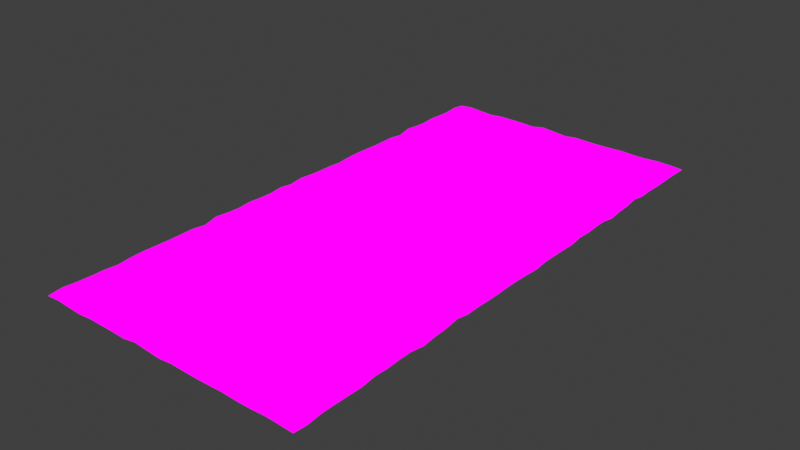# Source: intro_chunk_land.blend  (saved by Blender 4.0.36; exported with 4.5.12 LTS)
import bpy
from mathutils import Matrix  # noqa: F401  (used for matrix-valued properties, if any)

bpy.ops.wm.read_factory_settings(use_empty=True)
scene = bpy.context.scene
scene.name = 'Scene'

# ---- images (referenced by path relative to the original .blend; pixels are not part of the script)
import os
ASSET_DIR = os.environ.get("B2B_ASSET_DIR", "")  # directory of the original .blend (textures are referenced by path, not embedded)
HERE = os.path.dirname(os.path.abspath(__file__))  # packed textures are extracted next to this script under _unpacked/

def load_image(name, relpath, width, height, colorspace="sRGB"):
    """Load a texture the original file referenced (path relative to the .blend, or extracted next to this script)."""
    p = next((c for c in (os.path.join(HERE, relpath), os.path.join(ASSET_DIR, relpath)) if relpath and os.path.exists(c)), "")
    if p:
        img = bpy.data.images.load(p, check_existing=True)
        img.name = name
    else:  # same state as the original file: an image datablock whose file is absent (Cycles renders it pink)
        img = bpy.data.images.new(name, width, height)
        img.source = "FILE"
        img.filepath = "//" + (relpath or name)
    img.colorspace_settings.name = colorspace
    return img
img_end_tex_png = load_image('end_tex.png', 'end_tex.png', 1024, 1024, 'sRGB')

# ---- materials (node trees are filled in below, after node groups)
mat_tex = bpy.data.materials.new('tex')
mat_tex.use_transparent_shadow = False

# ---- material node trees
mat_tex.use_nodes = True; mat_tex.node_tree.nodes.clear()
_N = mat_tex.node_tree.nodes; _L = mat_tex.node_tree.links
n0 = _N.new('ShaderNodeOutputMaterial'); n0.name = 'Material Output'; n0.location = (300, 300)
n1 = _N.new('ShaderNodeEmission'); n1.name = 'Emission'; n1.location = (10, 300)
n2 = _N.new('ShaderNodeTexImage'); n2.name = 'Image Texture'; n2.location = (-280, 280)
n2.image = img_end_tex_png
n2.interpolation = 'Closest'
_L.new(n1.outputs[0], n0.inputs[0])
_L.new(n2.outputs[0], n1.inputs[0])
n0.is_active_output = True

# ---- world
world_world = bpy.data.worlds.new('World'); scene.world = world_world
world_world.use_nodes = True; world_world.node_tree.nodes.clear()
_N = world_world.node_tree.nodes; _L = world_world.node_tree.links
n0 = _N.new('ShaderNodeOutputWorld'); n0.name = 'World Output'; n0.location = (300, 300)
n1 = _N.new('ShaderNodeBackground'); n1.name = 'Background'; n1.location = (10, 300)
n1.inputs[0].default_value = (0.05088, 0.05088, 0.05088, 1.0)
_L.new(n1.outputs[0], n0.inputs[0])
n0.is_active_output = True
world_world.color = (0.05088, 0.05088, 0.05088)
world_world.use_sun_shadow = False
world_world.sun_shadow_jitter_overblur = 0.0

# ---- meshes
me_plane_001 = bpy.data.meshes.new('Plane.001')
me_plane_001.from_pydata([(-10.0, -9.0, 0.1013), (-10.0, -8.0, 0.02815), (-10.0, -7.0, -0.007763), (-10.0, -6.0, -0.01123), (-10.0, -5.0, -0.08044), (-10.0, -4.0, 0.008856), (-10.0, -3.0, 0.03976), (-10.0, -2.0, 0.01968), (-10.0, -1.0, -0.002913), (-10.0, 0.0, 0.001099), (-10.0, 1.0, 0.01297), (-10.0, 2.0, -0.1151), (-10.0, 3.0, 0.1242), (-10.0, 4.0, 0.03384), (-10.0, 5.0, -0.007158), (-10.0, 6.0, 0.07325), (-10.0, 7.0, 0.02141), (-10.0, 8.0, 0.0001111), (-10.0, 9.0, 0.09888), (-9.0, -9.0, 0.04912), (-9.0, -8.0, 0.01239), (-9.0, -7.0, -0.02304), (-9.0, -6.0, -0.01025), (-9.0, -5.0, 0.02033), (-9.0, -4.0, -0.03917), (-9.0, -3.0, -0.07493), (-9.0, -2.0, -0.03148), (-9.0, -1.0, 0.007197), (-9.0, 0.0, -0.07947), (-9.0, 1.0, 0.02154), (-9.0, 2.0, -0.03364), (-9.0, 3.0, -0.007858), (-9.0, 4.0, 0.07523), (-9.0, 5.0, -0.07468), (-9.0, 6.0, -0.05519), (-9.0, 7.0, 0.02632), (-9.0, 8.0, -0.1018), (-9.0, 9.0, -0.01663), (-9.0, 10.0, 0.05557), (-8.0, -9.0, 0.05703), (-8.0, -8.0, 0.007946), (-8.0, -7.0, 0.01069), (-8.0, -6.0, -0.01084), (-8.0, -5.0, -0.01652), (-8.0, -4.0, 0.01096), (-8.0, -3.0, 0.03763), (-8.0, -2.0, 0.01705), (-8.0, -1.0, -0.03409), (-8.0, 0.0, 0.06475), (-8.0, 1.0, 0.02161), (-8.0, 2.0, 0.1354), (-8.0, 3.0, -0.01379), (-8.0, 4.0, 0.0195), (-8.0, 5.0, 0.03705), (-8.0, 6.0, -0.03021), (-8.0, 7.0, 0.06811), (-8.0, 8.0, 0.03787), (-8.0, 9.0, 0.02186), (-8.0, 10.0, -0.01727), (-7.0, -9.0, -0.01061), (-7.0, -8.0, -0.06681), (-7.0, -7.0, -0.03721), (-7.0, -6.0, 0.04354), (-7.0, -5.0, 0.01199), (-7.0, -4.0, 0.05551), (-7.0, -3.0, 0.1018), (-7.0, -2.0, 0.01717), (-7.0, -1.0, -0.02824), (-7.0, 0.0, 0.008925), (-7.0, 1.0, 0.03854), (-7.0, 2.0, -0.03715), (-7.0, 3.0, 0.0006095), (-7.0, 4.0, 0.04757), (-7.0, 5.0, -0.02103), (-7.0, 6.0, 0.004654), (-7.0, 7.0, -0.04551), (-7.0, 8.0, -0.003661), (-7.0, 9.0, -0.1151), (-6.0, -9.0, 0.18), (-6.0, -8.0, -0.1703), (-6.0, -7.0, -0.0243), (-6.0, -6.0, 0.06808), (-6.0, -5.0, 0.07305), (-6.0, -4.0, 0.04304), (-6.0, -3.0, 0.0198), (-6.0, -2.0, 0.005439), (-6.0, -1.0, 0.06928), (-6.0, 0.0, 0.02373), (-6.0, 1.0, 0.09373), (-6.0, 2.0, -0.04762), (-6.0, 3.0, -0.0797), (-6.0, 4.0, 0.03119), (-6.0, 5.0, -0.0235), (-6.0, 6.0, 0.02509), (-6.0, 7.0, 0.08472), (-6.0, 8.0, -0.0481), (-6.0, 9.0, 0.02562), (-5.0, -9.0, 0.1187), (-5.0, -8.0, -0.1109), (-5.0, -7.0, -0.002593), (-5.0, -6.0, 0.05551), (-5.0, -5.0, -0.06288), (-5.0, -4.0, -0.1188), (-5.0, -3.0, -0.03853), (-5.0, -2.0, 0.005664), (-5.0, -1.0, 0.01997), (-5.0, 0.0, -0.001533), (-5.0, 1.0, -0.1537), (-5.0, 2.0, -0.03988), (-5.0, 3.0, -0.01691), (-5.0, 4.0, 0.03834), (-5.0, 5.0, 0.01715), (-5.0, 6.0, -0.06996), (-5.0, 7.0, -0.1029), (-5.0, 8.0, -0.02662), (-5.0, 9.0, 0.06477), (-4.0, -9.0, -0.01432), (-4.0, -8.0, -0.04946), (-4.0, -7.0, 0.03058), (-4.0, -6.0, -0.04215), (-4.0, -5.0, -0.02087), (-4.0, -4.0, 0.08799), (-4.0, -3.0, 0.007669), (-4.0, -2.0, 0.1382), (-4.0, -1.0, 0.08754), (-4.0, 0.0, -0.03236), (-4.0, 1.0, 0.005621), (-4.0, 2.0, -0.02748), (-4.0, 3.0, -0.01281), (-4.0, 4.0, -0.03468), (-4.0, 5.0, -0.09557), (-4.0, 6.0, 0.07156), (-4.0, 7.0, 0.02315), (-4.0, 8.0, 0.07614), (-4.0, 9.0, 0.003513), (-4.0, 10.0, -0.01395), (-3.0, -9.0, -0.01013), (-3.0, -8.0, -0.09125), (-3.0, -7.0, 0.03523), (-3.0, -6.0, 0.01521), (-3.0, -5.0, 0.03406), (-3.0, -4.0, -0.02835), (-3.0, -3.0, -0.03967), (-3.0, -2.0, -0.004676), (-3.0, -1.0, -0.016), (-3.0, 0.0, 0.03375), (-3.0, 1.0, -0.02172), (-3.0, 2.0, -0.02516), (-3.0, 3.0, -0.08799), (-3.0, 4.0, 0.01807), (-3.0, 5.0, -0.006775), (-3.0, 6.0, 0.008626), (-3.0, 7.0, 0.0004327), (-3.0, 8.0, 0.1023), (-3.0, 9.0, 0.04474), (-2.0, -9.0, 0.006997), (-2.0, -8.0, -0.1004), (-2.0, -7.0, -0.001384), (-2.0, -6.0, 0.0232), (-2.0, -5.0, 0.04817), (-2.0, -4.0, 0.06402), (-2.0, -3.0, -0.01221), (-2.0, -2.0, -0.02658), (-2.0, -1.0, -0.00241), (-2.0, 0.0, -0.1235), (-2.0, 1.0, 0.03721), (-2.0, 2.0, 0.0306), (-2.0, 3.0, -0.05161), (-2.0, 4.0, -0.03424), (-2.0, 5.0, 0.07603), (-2.0, 6.0, -0.0531), (-2.0, 7.0, -0.01157), (-2.0, 8.0, 0.05052), (-2.0, 9.0, -0.0524), (-1.0, -9.0, 0.05511), (-1.0, -8.0, 0.04662), (-1.0, -7.0, -0.06952), (-1.0, -6.0, -0.08776), (-1.0, -5.0, 0.1877), (-1.0, -4.0, -0.03569), (-1.0, -3.0, -0.04441), (-1.0, -2.0, 0.03431), (-1.0, -1.0, 0.0001185), (-1.0, 0.0, 0.225), (-1.0, 1.0, 0.02069), (-1.0, 2.0, 0.06883), (-1.0, 3.0, 0.05405), (-1.0, 4.0, -0.0632), (-1.0, 5.0, -0.01611), (-1.0, 6.0, 0.079), (-1.0, 7.0, 0.05311), (-1.0, 8.0, -0.1619), (-1.0, 9.0, -0.04164), (0.0, -9.0, 0.01406), (0.0, -8.0, -0.01636), (0.0, -7.0, -0.06535), (0.0, -6.0, 0.01433), (0.0, -5.0, 0.07891), (0.0, -4.0, 0.001202), (0.0, -3.0, 0.01038), (0.0, -2.0, 0.05666), (0.0, -1.0, -0.0794), (0.0, 0.0, -0.01813), (0.0, 1.0, 0.03769), (0.0, 2.0, 0.005101), (0.0, 3.0, 0.02625), (0.0, 4.0, 0.04884), (0.0, 5.0, -0.1226), (0.0, 6.0, 0.1174), (0.0, 7.0, -0.07506), (0.0, 8.0, -0.05634), (0.0, 9.0, 0.01676), (1.0, -9.0, -0.035), (1.0, -8.0, 0.044), (1.0, -7.0, 0.05783), (1.0, -6.0, 0.03127), (1.0, -5.0, 0.01339), (1.0, -4.0, -0.06965), (1.0, -3.0, -0.0319), (1.0, -2.0, 0.03936), (1.0, -1.0, 0.02917), (1.0, 0.0, 0.03399), (1.0, 1.0, -0.04578), (1.0, 2.0, -0.07147), (1.0, 3.0, 0.003277), (1.0, 4.0, -0.02106), (1.0, 5.0, 0.03611), (1.0, 6.0, 0.01892), (1.0, 7.0, 0.08632), (1.0, 8.0, -0.03436), (1.0, 9.0, -0.05893), (2.0, -9.0, -0.114), (2.0, -8.0, 0.02107), (2.0, -7.0, -0.01559), (2.0, -6.0, -0.129), (2.0, -5.0, -0.003086), (2.0, -4.0, 0.04583), (2.0, -3.0, 0.01892), (2.0, -2.0, -0.04487), (2.0, -1.0, 0.06035), (2.0, 0.0, -0.02518), (2.0, 1.0, 0.1007), (2.0, 2.0, -0.04213), (2.0, 3.0, 0.04254), (2.0, 4.0, 0.011), (2.0, 5.0, 0.02103), (2.0, 6.0, 0.05027), (2.0, 7.0, -0.003769), (2.0, 8.0, 0.1082), (2.0, 9.0, 0.04247), (3.0, -9.0, 0.04047), (3.0, -8.0, -0.01589), (3.0, -7.0, -0.009169), (3.0, -6.0, -0.0383), (3.0, -5.0, 0.01744), (3.0, -4.0, 0.09216), (3.0, -3.0, -0.09846), (3.0, -2.0, -0.08306), (3.0, -1.0, -0.1193), (3.0, 0.0, 0.04414), (3.0, 1.0, -0.04761), (3.0, 2.0, -0.04352), (3.0, 3.0, -0.01582), (3.0, 4.0, 0.1103), (3.0, 5.0, 0.004277), (3.0, 6.0, -0.03343), (3.0, 7.0, -0.02677), (3.0, 8.0, 0.04007), (3.0, 9.0, 0.03088), (3.0, 10.0, -0.01822), (4.0, -9.0, 0.08954), (4.0, -8.0, -0.1753), (4.0, -7.0, -0.003739), (4.0, -6.0, 0.06897), (4.0, -5.0, 0.02685), (4.0, -4.0, 0.131), (4.0, -3.0, 0.03746), (4.0, -2.0, 0.01666), (4.0, -1.0, 0.03124), (4.0, 0.0, 0.009514), (4.0, 1.0, 0.02143), (4.0, 2.0, -0.02023), (4.0, 3.0, -0.08433), (4.0, 4.0, 0.1155), (4.0, 5.0, -0.06549), (4.0, 6.0, -0.1441), (4.0, 7.0, -0.1745), (4.0, 8.0, -0.06142), (4.0, 9.0, -0.1266), (4.0, 10.0, 0.002987), (5.0, -9.0, -0.01779), (5.0, -8.0, -0.02105), (5.0, -7.0, 0.1207), (5.0, -6.0, 0.04538), (5.0, -5.0, -0.01916), (5.0, -4.0, -0.07624), (5.0, -3.0, -0.01352), (5.0, -2.0, 0.08408), (5.0, -1.0, -0.0338), (5.0, 0.0, -0.05496), (5.0, 1.0, 0.07233), (5.0, 2.0, 0.09165), (5.0, 3.0, 0.03145), (5.0, 4.0, -0.01153), (5.0, 5.0, -0.1397), (5.0, 6.0, 0.04072), (5.0, 7.0, 0.02189), (5.0, 8.0, 0.06159), (5.0, 9.0, 0.0417), (5.0, 10.0, 0.03178), (6.0, -9.0, 0.05039), (6.0, -8.0, -0.02486), (6.0, -7.0, 0.01901), (6.0, -6.0, 0.09119), (6.0, -5.0, 0.008193), (6.0, -4.0, 0.0688), (6.0, -3.0, 0.107), (6.0, -2.0, -0.01408), (6.0, -1.0, -0.05286), (6.0, 0.0, -0.05382), (6.0, 1.0, -0.04111), (6.0, 2.0, 0.01145), (6.0, 3.0, -0.04596), (6.0, 4.0, 0.03666), (6.0, 5.0, -0.08008), (6.0, 6.0, -0.07017), (6.0, 7.0, 0.02934), (6.0, 8.0, -0.07068), (6.0, 9.0, -0.08565), (6.0, 10.0, -0.02087), (7.0, -9.0, 0.02313), (7.0, -8.0, 0.002031), (7.0, -7.0, 0.008528), (7.0, -6.0, -0.05552), (7.0, -5.0, 0.0894), (7.0, -4.0, 0.01586), (7.0, -3.0, 0.02318), (7.0, -2.0, -0.0976), (7.0, -1.0, 0.05179), (7.0, 0.0, 0.1081), (7.0, 1.0, 0.1172), (7.0, 2.0, -0.01167), (7.0, 3.0, 0.1083), (7.0, 4.0, -0.01133), (7.0, 5.0, 0.04519), (7.0, 6.0, 0.04055), (7.0, 7.0, -0.01586), (7.0, 8.0, 0.01976), (7.0, 9.0, 0.03052), (7.0, 10.0, -0.02193), (8.0, -9.0, -0.08), (8.0, -8.0, 0.01324), (8.0, -7.0, 0.05722), (8.0, -6.0, -0.09964), (8.0, -5.0, 0.0297), (8.0, -4.0, 0.03461), (8.0, -3.0, -0.006699), (8.0, -2.0, -0.05083), (8.0, -1.0, -0.006682), (8.0, 0.0, -0.09924), (8.0, 1.0, -0.02336), (8.0, 2.0, -0.04626), (8.0, 3.0, -0.02304), (8.0, 4.0, -0.043), (8.0, 5.0, -0.07623), (8.0, 6.0, 0.05177), (8.0, 7.0, 0.06356), (8.0, 8.0, 0.1255), (8.0, 9.0, 0.03153), (8.0, 10.0, 0.03305), (9.0, -9.0, -0.05179), (9.0, -8.0, -0.02306), (9.0, -7.0, 0.01865), (9.0, -6.0, 0.04664), (9.0, -5.0, -0.01187), (9.0, -4.0, 0.04307), (9.0, -3.0, 0.02933), (9.0, -2.0, -0.03406), (9.0, -1.0, 0.08817), (9.0, 0.0, -0.05594), (9.0, 1.0, -0.04972), (9.0, 2.0, -0.04889), (9.0, 3.0, 0.07132), (9.0, 4.0, -0.05622), (9.0, 5.0, 0.05978), (9.0, 6.0, -0.08799), (9.0, 7.0, 0.01703), (9.0, 8.0, 0.08062), (9.0, 9.0, -0.0003251), (9.0, 10.0, 0.003267), (10.0, -9.0, -0.1318), (10.0, -8.0, -0.01904), (10.0, -7.0, -0.02329), (10.0, -6.0, -0.05191), (10.0, -5.0, -0.07832), (10.0, -4.0, 0.04504), (10.0, -3.0, -0.005228), (10.0, -2.0, 0.04829), (10.0, -1.0, 0.03333), (10.0, 0.0, -0.1388), (10.0, 1.0, -0.02659), (10.0, 2.0, 0.009126), (10.0, 3.0, 0.1545), (10.0, 4.0, -0.01861), (10.0, 5.0, 0.005966), (10.0, 6.0, -0.02428), (10.0, 7.0, -0.03514), (10.0, 8.0, -0.001535), (10.0, 9.0, -0.01587), (10.0, 10.0, -0.05983), (-10.0, -10.0, -0.01957), (-9.0, -10.0, 0.05557), (-8.0, -10.0, -0.01727), (-7.0, -10.0, -0.08185), (-6.0, -10.0, 0.004661), (-5.0, -10.0, -0.002549), (-4.0, -10.0, -0.01395), (-3.0, -10.0, -0.06243), (-2.0, -10.0, 0.1058), (-1.0, -10.0, 0.017), (0.0, -10.0, -0.07198), (1.0, -10.0, 0.02907), (2.0, -10.0, 0.001095), (3.0, -10.0, -0.01822), (4.0, -10.0, 0.002987), (5.0, -10.0, 0.03178), (6.0, -10.0, -0.02087), (7.0, -10.0, -0.02193), (8.0, -10.0, 0.03305), (9.0, -10.0, 0.003267), (10.0, -10.0, -0.05983), (-10.0, 11.0, 0.1013), (-10.0, 12.0, 0.02815), (-10.0, 13.0, -0.007763), (-10.0, 14.0, -0.01123), (-10.0, 15.0, -0.08044), (-10.0, 16.0, 0.008856), (-10.0, 17.0, 0.03976), (-10.0, 18.0, 0.01968), (-10.0, 19.0, -0.002913), (-10.0, 20.0, 0.001099), (-10.0, 21.0, 0.01297), (-10.0, 22.0, -0.1151), (-10.0, 23.0, 0.1242), (-10.0, 24.0, 0.03384), (-10.0, 25.0, -0.007158), (-10.0, 26.0, 0.07325), (-10.0, 27.0, 0.02141), (-10.0, 28.0, 0.0001111), (-10.0, 29.0, 0.09888), (-10.0, 30.0, -0.01957), (-9.0, 11.0, 0.04912), (-9.0, 12.0, 0.01239), (-9.0, 13.0, -0.02304), (-9.0, 14.0, -0.01025), (-9.0, 15.0, 0.02033), (-9.0, 16.0, -0.03917), (-9.0, 17.0, -0.07493), (-9.0, 18.0, -0.03148), (-9.0, 19.0, 0.007197), (-9.0, 20.0, -0.07947), (-9.0, 21.0, 0.02154), (-9.0, 22.0, -0.03364), (-9.0, 23.0, -0.007858), (-9.0, 24.0, 0.07523), (-9.0, 25.0, -0.07468), (-9.0, 26.0, -0.05519), (-9.0, 27.0, 0.02632), (-9.0, 28.0, -0.1018), (-9.0, 29.0, -0.01663), (-9.0, 30.0, 0.05557), (-8.0, 11.0, 0.05703), (-8.0, 12.0, 0.007946), (-8.0, 13.0, 0.01069), (-8.0, 14.0, -0.01084), (-8.0, 15.0, -0.01652), (-8.0, 16.0, 0.01096), (-8.0, 17.0, 0.03763), (-8.0, 18.0, 0.01705), (-8.0, 19.0, -0.03409), (-8.0, 20.0, 0.06475), (-8.0, 21.0, 0.02161), (-8.0, 22.0, 0.1354), (-8.0, 23.0, -0.01379), (-8.0, 24.0, 0.0195), (-8.0, 25.0, 0.03705), (-8.0, 26.0, -0.03021), (-8.0, 27.0, 0.06811), (-8.0, 28.0, 0.03787), (-8.0, 29.0, 0.02186), (-8.0, 30.0, -0.01727), (-7.0, 11.0, -0.01061), (-7.0, 12.0, -0.06681), (-7.0, 13.0, -0.03721), (-7.0, 14.0, 0.04354), (-7.0, 15.0, 0.01199), (-7.0, 16.0, 0.05551), (-7.0, 17.0, 0.1018), (-7.0, 18.0, 0.01717), (-7.0, 19.0, -0.02824), (-7.0, 20.0, 0.008925), (-7.0, 21.0, 0.03854), (-7.0, 22.0, -0.03715), (-7.0, 23.0, 0.0006095), (-7.0, 24.0, 0.04757), (-7.0, 25.0, -0.02103), (-7.0, 26.0, 0.004654), (-7.0, 27.0, -0.04551), (-7.0, 28.0, -0.003661), (-7.0, 29.0, -0.1151), (-7.0, 30.0, -0.08185), (-6.0, 11.0, 0.18), (-6.0, 12.0, -0.1703), (-6.0, 13.0, -0.0243), (-6.0, 14.0, 0.06808), (-6.0, 15.0, 0.07305), (-6.0, 16.0, 0.04304), (-6.0, 17.0, 0.0198), (-6.0, 18.0, 0.005439), (-6.0, 19.0, 0.06928), (-6.0, 20.0, 0.02373), (-6.0, 21.0, 0.09373), (-6.0, 22.0, -0.04762), (-6.0, 23.0, -0.0797), (-6.0, 24.0, 0.03119), (-6.0, 25.0, -0.0235), (-6.0, 26.0, 0.02509), (-6.0, 27.0, 0.08472), (-6.0, 28.0, -0.0481), (-6.0, 29.0, 0.02562), (-6.0, 30.0, 0.004661), (-5.0, 11.0, 0.1187), (-5.0, 12.0, -0.1109), (-5.0, 13.0, -0.002593), (-5.0, 14.0, 0.05551), (-5.0, 15.0, -0.06288), (-5.0, 16.0, -0.1188), (-5.0, 17.0, -0.03853), (-5.0, 18.0, 0.005664), (-5.0, 19.0, 0.01997), (-5.0, 20.0, -0.001533), (-5.0, 21.0, -0.1537), (-5.0, 22.0, -0.03988), (-5.0, 23.0, -0.01691), (-5.0, 24.0, 0.03834), (-5.0, 25.0, 0.01715), (-5.0, 26.0, -0.06996), (-5.0, 27.0, -0.1029), (-5.0, 28.0, -0.02662), (-5.0, 29.0, 0.06477), (-5.0, 30.0, -0.002549), (-4.0, 11.0, -0.01432), (-4.0, 12.0, -0.04946), (-4.0, 13.0, 0.03058), (-4.0, 14.0, -0.04215), (-4.0, 15.0, -0.02087), (-4.0, 16.0, 0.08799), (-4.0, 17.0, 0.007669), (-4.0, 18.0, 0.1382), (-4.0, 19.0, 0.08754), (-4.0, 20.0, -0.03236), (-4.0, 21.0, 0.005621), (-4.0, 22.0, -0.02748), (-4.0, 23.0, -0.01281), (-4.0, 24.0, -0.03468), (-4.0, 25.0, -0.09557), (-4.0, 26.0, 0.07156), (-4.0, 27.0, 0.02315), (-4.0, 28.0, 0.07614), (-4.0, 29.0, 0.003513), (-4.0, 30.0, -0.01395), (-3.0, 11.0, -0.01013), (-3.0, 12.0, -0.09125), (-3.0, 13.0, 0.03523), (-3.0, 14.0, 0.01521), (-3.0, 15.0, 0.03406), (-3.0, 16.0, -0.02835), (-3.0, 17.0, -0.03967), (-3.0, 18.0, -0.004676), (-3.0, 19.0, -0.016), (-3.0, 20.0, 0.03375), (-3.0, 21.0, -0.02172), (-3.0, 22.0, -0.02516), (-3.0, 23.0, -0.08799), (-3.0, 24.0, 0.01807), (-3.0, 25.0, -0.006775), (-3.0, 26.0, 0.008626), (-3.0, 27.0, 0.0004327), (-3.0, 28.0, 0.1023), (-3.0, 29.0, 0.04474), (-3.0, 30.0, -0.06243), (-2.0, 11.0, 0.006997), (-2.0, 12.0, -0.1004), (-2.0, 13.0, -0.001384), (-2.0, 14.0, 0.0232), (-2.0, 15.0, 0.04817), (-2.0, 16.0, 0.06402), (-2.0, 17.0, -0.01221), (-2.0, 18.0, -0.02658), (-2.0, 19.0, -0.00241), (-2.0, 20.0, -0.1235), (-2.0, 21.0, 0.03721), (-2.0, 22.0, 0.0306), (-2.0, 23.0, -0.05161), (-2.0, 24.0, -0.03424), (-2.0, 25.0, 0.07603), (-2.0, 26.0, -0.0531), (-2.0, 27.0, -0.01157), (-2.0, 28.0, 0.05052), (-2.0, 29.0, -0.0524), (-2.0, 30.0, 0.1058), (-1.0, 11.0, 0.05511), (-1.0, 12.0, 0.04662), (-1.0, 13.0, -0.06952), (-1.0, 14.0, -0.08776), (-1.0, 15.0, 0.1877), (-1.0, 16.0, -0.03569), (-1.0, 17.0, -0.04441), (-1.0, 18.0, 0.03431), (-1.0, 19.0, 0.0001185), (-1.0, 20.0, 0.225), (-1.0, 21.0, 0.02069), (-1.0, 22.0, 0.06883), (-1.0, 23.0, 0.05405), (-1.0, 24.0, -0.0632), (-1.0, 25.0, -0.01611), (-1.0, 26.0, 0.079), (-1.0, 27.0, 0.05311), (-1.0, 28.0, -0.1619), (-1.0, 29.0, -0.04164), (-1.0, 30.0, 0.017), (0.0, 11.0, 0.01406), (0.0, 12.0, -0.01636), (0.0, 13.0, -0.06535), (0.0, 14.0, 0.01433), (0.0, 15.0, 0.07891), (0.0, 16.0, 0.001202), (0.0, 17.0, 0.01038), (0.0, 18.0, 0.05666), (0.0, 19.0, -0.0794), (0.0, 20.0, -0.01813), (0.0, 21.0, 0.03769), (0.0, 22.0, 0.005101), (0.0, 23.0, 0.02625), (0.0, 24.0, 0.04884), (0.0, 25.0, -0.1226), (0.0, 26.0, 0.1174), (0.0, 27.0, -0.07506), (0.0, 28.0, -0.05634), (0.0, 29.0, 0.01676), (0.0, 30.0, -0.07198), (1.0, 11.0, -0.035), (1.0, 12.0, 0.044), (1.0, 13.0, 0.05783), (1.0, 14.0, 0.03127), (1.0, 15.0, 0.01339), (1.0, 16.0, -0.06965), (1.0, 17.0, -0.0319), (1.0, 18.0, 0.03936), (1.0, 19.0, 0.02917), (1.0, 20.0, 0.03399), (1.0, 21.0, -0.04578), (1.0, 22.0, -0.07147), (1.0, 23.0, 0.003277), (1.0, 24.0, -0.02106), (1.0, 25.0, 0.03611), (1.0, 26.0, 0.01892), (1.0, 27.0, 0.08632), (1.0, 28.0, -0.03436), (1.0, 29.0, -0.05893), (1.0, 30.0, 0.02907), (2.0, 11.0, -0.114), (2.0, 12.0, 0.02107), (2.0, 13.0, -0.01559), (2.0, 14.0, -0.129), (2.0, 15.0, -0.003086), (2.0, 16.0, 0.04583), (2.0, 17.0, 0.01892), (2.0, 18.0, -0.04487), (2.0, 19.0, 0.06035), (2.0, 20.0, -0.02518), (2.0, 21.0, 0.1007), (2.0, 22.0, -0.04213), (2.0, 23.0, 0.04254), (2.0, 24.0, 0.011), (2.0, 25.0, 0.02103), (2.0, 26.0, 0.05027), (2.0, 27.0, -0.003769), (2.0, 28.0, 0.1082), (2.0, 29.0, 0.04247), (2.0, 30.0, 0.001095), (3.0, 11.0, 0.04047), (3.0, 12.0, -0.01589), (3.0, 13.0, -0.009169), (3.0, 14.0, -0.0383), (3.0, 15.0, 0.01744), (3.0, 16.0, 0.09216), (3.0, 17.0, -0.09846), (3.0, 18.0, -0.08306), (3.0, 19.0, -0.1193), (3.0, 20.0, 0.04414), (3.0, 21.0, -0.04761), (3.0, 22.0, -0.04352), (3.0, 23.0, -0.01582), (3.0, 24.0, 0.1103), (3.0, 25.0, 0.004277), (3.0, 26.0, -0.03343), (3.0, 27.0, -0.02677), (3.0, 28.0, 0.04007), (3.0, 29.0, 0.03088), (3.0, 30.0, -0.01822), (4.0, 11.0, 0.08954), (4.0, 12.0, -0.1753), (4.0, 13.0, -0.003739), (4.0, 14.0, 0.06897), (4.0, 15.0, 0.02685), (4.0, 16.0, 0.131), (4.0, 17.0, 0.03746), (4.0, 18.0, 0.01666), (4.0, 19.0, 0.03124), (4.0, 20.0, 0.009514), (4.0, 21.0, 0.02143), (4.0, 22.0, -0.02023), (4.0, 23.0, -0.08433), (4.0, 24.0, 0.1155), (4.0, 25.0, -0.06549), (4.0, 26.0, -0.1441), (4.0, 27.0, -0.1745), (4.0, 28.0, -0.06142), (4.0, 29.0, -0.1266), (4.0, 30.0, 0.002987), (5.0, 11.0, -0.01779), (5.0, 12.0, -0.02105), (5.0, 13.0, 0.1207), (5.0, 14.0, 0.04538), (5.0, 15.0, -0.01916), (5.0, 16.0, -0.07624), (5.0, 17.0, -0.01352), (5.0, 18.0, 0.08408), (5.0, 19.0, -0.0338), (5.0, 20.0, -0.05496), (5.0, 21.0, 0.07233), (5.0, 22.0, 0.09165), (5.0, 23.0, 0.03145), (5.0, 24.0, -0.01153), (5.0, 25.0, -0.1397), (5.0, 26.0, 0.04072), (5.0, 27.0, 0.02189), (5.0, 28.0, 0.06159), (5.0, 29.0, 0.0417), (5.0, 30.0, 0.03178), (6.0, 11.0, 0.05039), (6.0, 12.0, -0.02486), (6.0, 13.0, 0.01901), (6.0, 14.0, 0.09119), (6.0, 15.0, 0.008193), (6.0, 16.0, 0.0688), (6.0, 17.0, 0.107), (6.0, 18.0, -0.01408), (6.0, 19.0, -0.05286), (6.0, 20.0, -0.05382), (6.0, 21.0, -0.04111), (6.0, 22.0, 0.01145), (6.0, 23.0, -0.04596), (6.0, 24.0, 0.03666), (6.0, 25.0, -0.08008), (6.0, 26.0, -0.07017), (6.0, 27.0, 0.02934), (6.0, 28.0, -0.07068), (6.0, 29.0, -0.08565), (6.0, 30.0, -0.02087), (7.0, 11.0, 0.02313), (7.0, 12.0, 0.002031), (7.0, 13.0, 0.008528), (7.0, 14.0, -0.05552), (7.0, 15.0, 0.0894), (7.0, 16.0, 0.01586), (7.0, 17.0, 0.02318), (7.0, 18.0, -0.0976), (7.0, 19.0, 0.05179), (7.0, 20.0, 0.1081), (7.0, 21.0, 0.1172), (7.0, 22.0, -0.01167), (7.0, 23.0, 0.1083), (7.0, 24.0, -0.01133), (7.0, 25.0, 0.04519), (7.0, 26.0, 0.04055), (7.0, 27.0, -0.01586), (7.0, 28.0, 0.01976), (7.0, 29.0, 0.03052), (7.0, 30.0, -0.02193), (8.0, 11.0, -0.08), (8.0, 12.0, 0.01324), (8.0, 13.0, 0.05722), (8.0, 14.0, -0.09964), (8.0, 15.0, 0.0297), (8.0, 16.0, 0.03461), (8.0, 17.0, -0.006699), (8.0, 18.0, -0.05083), (8.0, 19.0, -0.006682), (8.0, 20.0, -0.09924), (8.0, 21.0, -0.02336), (8.0, 22.0, -0.04626), (8.0, 23.0, -0.02304), (8.0, 24.0, -0.043), (8.0, 25.0, -0.07623), (8.0, 26.0, 0.05177), (8.0, 27.0, 0.06356), (8.0, 28.0, 0.1255), (8.0, 29.0, 0.03153), (8.0, 30.0, 0.03305), (9.0, 11.0, -0.05179), (9.0, 12.0, -0.02306), (9.0, 13.0, 0.01865), (9.0, 14.0, 0.04664), (9.0, 15.0, -0.01187), (9.0, 16.0, 0.04307), (9.0, 17.0, 0.02933), (9.0, 18.0, -0.03406), (9.0, 19.0, 0.08817), (9.0, 20.0, -0.05594), (9.0, 21.0, -0.04972), (9.0, 22.0, -0.04889), (9.0, 23.0, 0.07132), (9.0, 24.0, -0.05622), (9.0, 25.0, 0.05978), (9.0, 26.0, -0.08799), (9.0, 27.0, 0.01703), (9.0, 28.0, 0.08062), (9.0, 29.0, -0.0003251), (9.0, 30.0, 0.003267), (10.0, 11.0, -0.1318), (10.0, 12.0, -0.01904), (10.0, 13.0, -0.02329), (10.0, 14.0, -0.05191), (10.0, 15.0, -0.07832), (10.0, 16.0, 0.04504), (10.0, 17.0, -0.005228), (10.0, 18.0, 0.04829), (10.0, 19.0, 0.03333), (10.0, 20.0, -0.1388), (10.0, 21.0, -0.02659), (10.0, 22.0, 0.009126), (10.0, 23.0, 0.1545), (10.0, 24.0, -0.01861), (10.0, 25.0, 0.005966), (10.0, 26.0, -0.02428), (10.0, 27.0, -0.03514), (10.0, 28.0, -0.001535), (10.0, 29.0, -0.01587), (10.0, 30.0, -0.05983), (-10.0, 10.0, -0.01957), (-7.0, 10.0, -0.08185), (-6.0, 10.0, 0.004661), (-5.0, 10.0, -0.002549), (-3.0, 10.0, -0.06243), (-2.0, 10.0, 0.1058), (-1.0, 10.0, 0.017), (0.0, 10.0, -0.07198), (1.0, 10.0, 0.02907), (2.0, 10.0, 0.001095)], [], [(0, 19, 20, 1), (1, 20, 21, 2), (2, 21, 22, 3), (3, 22, 23, 4), (4, 23, 24, 5), (5, 24, 25, 6), (6, 25, 26, 7), (7, 26, 27, 8), (8, 27, 28, 9), (9, 28, 29, 10), (10, 29, 30, 11), (11, 30, 31, 12), (12, 31, 32, 13), (13, 32, 33, 14), (14, 33, 34, 15), (15, 34, 35, 16), (16, 35, 36, 17), (17, 36, 37, 18), (18, 37, 38, 851), (19, 39, 40, 20), (20, 40, 41, 21), (21, 41, 42, 22), (22, 42, 43, 23), (23, 43, 44, 24), (24, 44, 45, 25), (25, 45, 46, 26), (26, 46, 47, 27), (27, 47, 48, 28), (28, 48, 49, 29), (29, 49, 50, 30), (30, 50, 51, 31), (31, 51, 52, 32), (32, 52, 53, 33), (33, 53, 54, 34), (34, 54, 55, 35), (35, 55, 56, 36), (36, 56, 57, 37), (37, 57, 58, 38), (39, 59, 60, 40), (40, 60, 61, 41), (41, 61, 62, 42), (42, 62, 63, 43), (43, 63, 64, 44), (44, 64, 65, 45), (45, 65, 66, 46), (46, 66, 67, 47), (47, 67, 68, 48), (48, 68, 69, 49), (49, 69, 70, 50), (50, 70, 71, 51), (51, 71, 72, 52), (52, 72, 73, 53), (53, 73, 74, 54), (54, 74, 75, 55), (55, 75, 76, 56), (56, 76, 77, 57), (57, 77, 852, 58), (59, 78, 79, 60), (60, 79, 80, 61), (61, 80, 81, 62), (62, 81, 82, 63), (63, 82, 83, 64), (64, 83, 84, 65), (65, 84, 85, 66), (66, 85, 86, 67), (67, 86, 87, 68), (68, 87, 88, 69), (69, 88, 89, 70), (70, 89, 90, 71), (71, 90, 91, 72), (72, 91, 92, 73), (73, 92, 93, 74), (74, 93, 94, 75), (75, 94, 95, 76), (76, 95, 96, 77), (77, 96, 853, 852), (78, 97, 98, 79), (79, 98, 99, 80), (80, 99, 100, 81), (81, 100, 101, 82), (82, 101, 102, 83), (83, 102, 103, 84), (84, 103, 104, 85), (85, 104, 105, 86), (86, 105, 106, 87), (87, 106, 107, 88), (88, 107, 108, 89), (89, 108, 109, 90), (90, 109, 110, 91), (91, 110, 111, 92), (92, 111, 112, 93), (93, 112, 113, 94), (94, 113, 114, 95), (95, 114, 115, 96), (96, 115, 854, 853), (97, 116, 117, 98), (98, 117, 118, 99), (99, 118, 119, 100), (100, 119, 120, 101), (101, 120, 121, 102), (102, 121, 122, 103), (103, 122, 123, 104), (104, 123, 124, 105), (105, 124, 125, 106), (106, 125, 126, 107), (107, 126, 127, 108), (108, 127, 128, 109), (109, 128, 129, 110), (110, 129, 130, 111), (111, 130, 131, 112), (112, 131, 132, 113), (113, 132, 133, 114), (114, 133, 134, 115), (115, 134, 135, 854), (116, 136, 137, 117), (117, 137, 138, 118), (118, 138, 139, 119), (119, 139, 140, 120), (120, 140, 141, 121), (121, 141, 142, 122), (122, 142, 143, 123), (123, 143, 144, 124), (124, 144, 145, 125), (125, 145, 146, 126), (126, 146, 147, 127), (127, 147, 148, 128), (128, 148, 149, 129), (129, 149, 150, 130), (130, 150, 151, 131), (131, 151, 152, 132), (132, 152, 153, 133), (133, 153, 154, 134), (134, 154, 855, 135), (136, 155, 156, 137), (137, 156, 157, 138), (138, 157, 158, 139), (139, 158, 159, 140), (140, 159, 160, 141), (141, 160, 161, 142), (142, 161, 162, 143), (143, 162, 163, 144), (144, 163, 164, 145), (145, 164, 165, 146), (146, 165, 166, 147), (147, 166, 167, 148), (148, 167, 168, 149), (149, 168, 169, 150), (150, 169, 170, 151), (151, 170, 171, 152), (152, 171, 172, 153), (153, 172, 173, 154), (154, 173, 856, 855), (155, 174, 175, 156), (156, 175, 176, 157), (157, 176, 177, 158), (158, 177, 178, 159), (159, 178, 179, 160), (160, 179, 180, 161), (161, 180, 181, 162), (162, 181, 182, 163), (163, 182, 183, 164), (164, 183, 184, 165), (165, 184, 185, 166), (166, 185, 186, 167), (167, 186, 187, 168), (168, 187, 188, 169), (169, 188, 189, 170), (170, 189, 190, 171), (171, 190, 191, 172), (172, 191, 192, 173), (173, 192, 857, 856), (174, 193, 194, 175), (175, 194, 195, 176), (176, 195, 196, 177), (177, 196, 197, 178), (178, 197, 198, 179), (179, 198, 199, 180), (180, 199, 200, 181), (181, 200, 201, 182), (182, 201, 202, 183), (183, 202, 203, 184), (184, 203, 204, 185), (185, 204, 205, 186), (186, 205, 206, 187), (187, 206, 207, 188), (188, 207, 208, 189), (189, 208, 209, 190), (190, 209, 210, 191), (191, 210, 211, 192), (192, 211, 858, 857), (193, 212, 213, 194), (194, 213, 214, 195), (195, 214, 215, 196), (196, 215, 216, 197), (197, 216, 217, 198), (198, 217, 218, 199), (199, 218, 219, 200), (200, 219, 220, 201), (201, 220, 221, 202), (202, 221, 222, 203), (203, 222, 223, 204), (204, 223, 224, 205), (205, 224, 225, 206), (206, 225, 226, 207), (207, 226, 227, 208), (208, 227, 228, 209), (209, 228, 229, 210), (210, 229, 230, 211), (211, 230, 859, 858), (212, 231, 232, 213), (213, 232, 233, 214), (214, 233, 234, 215), (215, 234, 235, 216), (216, 235, 236, 217), (217, 236, 237, 218), (218, 237, 238, 219), (219, 238, 239, 220), (220, 239, 240, 221), (221, 240, 241, 222), (222, 241, 242, 223), (223, 242, 243, 224), (224, 243, 244, 225), (225, 244, 245, 226), (226, 245, 246, 227), (227, 246, 247, 228), (228, 247, 248, 229), (229, 248, 249, 230), (230, 249, 860, 859), (231, 250, 251, 232), (232, 251, 252, 233), (233, 252, 253, 234), (234, 253, 254, 235), (235, 254, 255, 236), (236, 255, 256, 237), (237, 256, 257, 238), (238, 257, 258, 239), (239, 258, 259, 240), (240, 259, 260, 241), (241, 260, 261, 242), (242, 261, 262, 243), (243, 262, 263, 244), (244, 263, 264, 245), (245, 264, 265, 246), (246, 265, 266, 247), (247, 266, 267, 248), (248, 267, 268, 249), (249, 268, 269, 860), (250, 270, 271, 251), (251, 271, 272, 252), (252, 272, 273, 253), (253, 273, 274, 254), (254, 274, 275, 255), (255, 275, 276, 256), (256, 276, 277, 257), (257, 277, 278, 258), (258, 278, 279, 259), (259, 279, 280, 260), (260, 280, 281, 261), (261, 281, 282, 262), (262, 282, 283, 263), (263, 283, 284, 264), (264, 284, 285, 265), (265, 285, 286, 266), (266, 286, 287, 267), (267, 287, 288, 268), (268, 288, 289, 269), (270, 290, 291, 271), (271, 291, 292, 272), (272, 292, 293, 273), (273, 293, 294, 274), (274, 294, 295, 275), (275, 295, 296, 276), (276, 296, 297, 277), (277, 297, 298, 278), (278, 298, 299, 279), (279, 299, 300, 280), (280, 300, 301, 281), (281, 301, 302, 282), (282, 302, 303, 283), (283, 303, 304, 284), (284, 304, 305, 285), (285, 305, 306, 286), (286, 306, 307, 287), (287, 307, 308, 288), (288, 308, 309, 289), (290, 310, 311, 291), (291, 311, 312, 292), (292, 312, 313, 293), (293, 313, 314, 294), (294, 314, 315, 295), (295, 315, 316, 296), (296, 316, 317, 297), (297, 317, 318, 298), (298, 318, 319, 299), (299, 319, 320, 300), (300, 320, 321, 301), (301, 321, 322, 302), (302, 322, 323, 303), (303, 323, 324, 304), (304, 324, 325, 305), (305, 325, 326, 306), (306, 326, 327, 307), (307, 327, 328, 308), (308, 328, 329, 309), (310, 330, 331, 311), (311, 331, 332, 312), (312, 332, 333, 313), (313, 333, 334, 314), (314, 334, 335, 315), (315, 335, 336, 316), (316, 336, 337, 317), (317, 337, 338, 318), (318, 338, 339, 319), (319, 339, 340, 320), (320, 340, 341, 321), (321, 341, 342, 322), (322, 342, 343, 323), (323, 343, 344, 324), (324, 344, 345, 325), (325, 345, 346, 326), (326, 346, 347, 327), (327, 347, 348, 328), (328, 348, 349, 329), (330, 350, 351, 331), (331, 351, 352, 332), (332, 352, 353, 333), (333, 353, 354, 334), (334, 354, 355, 335), (335, 355, 356, 336), (336, 356, 357, 337), (337, 357, 358, 338), (338, 358, 359, 339), (339, 359, 360, 340), (340, 360, 361, 341), (341, 361, 362, 342), (342, 362, 363, 343), (343, 363, 364, 344), (344, 364, 365, 345), (345, 365, 366, 346), (346, 366, 367, 347), (347, 367, 368, 348), (348, 368, 369, 349), (350, 370, 371, 351), (351, 371, 372, 352), (352, 372, 373, 353), (353, 373, 374, 354), (354, 374, 375, 355), (355, 375, 376, 356), (356, 376, 377, 357), (357, 377, 378, 358), (358, 378, 379, 359), (359, 379, 380, 360), (360, 380, 381, 361), (361, 381, 382, 362), (362, 382, 383, 363), (363, 383, 384, 364), (364, 384, 385, 365), (365, 385, 386, 366), (366, 386, 387, 367), (367, 387, 388, 368), (368, 388, 389, 369), (370, 390, 391, 371), (371, 391, 392, 372), (372, 392, 393, 373), (373, 393, 394, 374), (374, 394, 395, 375), (375, 395, 396, 376), (376, 396, 397, 377), (377, 397, 398, 378), (378, 398, 399, 379), (379, 399, 400, 380), (380, 400, 401, 381), (381, 401, 402, 382), (382, 402, 403, 383), (383, 403, 404, 384), (384, 404, 405, 385), (385, 405, 406, 386), (386, 406, 407, 387), (387, 407, 408, 388), (388, 408, 409, 389), (411, 19, 0, 410), (39, 19, 411, 412), (59, 39, 412, 413), (78, 59, 413, 414), (97, 78, 414, 415), (116, 97, 415, 416), (136, 116, 416, 417), (155, 136, 417, 418), (174, 155, 418, 419), (193, 174, 419, 420), (212, 193, 420, 421), (231, 212, 421, 422), (250, 231, 422, 423), (270, 250, 423, 424), (290, 270, 424, 425), (310, 290, 425, 426), (330, 310, 426, 427), (350, 330, 427, 428), (370, 350, 428, 429), (390, 370, 429, 430), (431, 451, 452, 432), (432, 452, 453, 433), (433, 453, 454, 434), (434, 454, 455, 435), (435, 455, 456, 436), (436, 456, 457, 437), (437, 457, 458, 438), (438, 458, 459, 439), (439, 459, 460, 440), (440, 460, 461, 441), (441, 461, 462, 442), (442, 462, 463, 443), (443, 463, 464, 444), (444, 464, 465, 445), (445, 465, 466, 446), (446, 466, 467, 447), (447, 467, 468, 448), (448, 468, 469, 449), (449, 469, 470, 450), (451, 471, 472, 452), (452, 472, 473, 453), (453, 473, 474, 454), (454, 474, 475, 455), (455, 475, 476, 456), (456, 476, 477, 457), (457, 477, 478, 458), (458, 478, 479, 459), (459, 479, 480, 460), (460, 480, 481, 461), (461, 481, 482, 462), (462, 482, 483, 463), (463, 483, 484, 464), (464, 484, 485, 465), (465, 485, 486, 466), (466, 486, 487, 467), (467, 487, 488, 468), (468, 488, 489, 469), (469, 489, 490, 470), (471, 491, 492, 472), (472, 492, 493, 473), (473, 493, 494, 474), (474, 494, 495, 475), (475, 495, 496, 476), (476, 496, 497, 477), (477, 497, 498, 478), (478, 498, 499, 479), (479, 499, 500, 480), (480, 500, 501, 481), (481, 501, 502, 482), (482, 502, 503, 483), (483, 503, 504, 484), (484, 504, 505, 485), (485, 505, 506, 486), (486, 506, 507, 487), (487, 507, 508, 488), (488, 508, 509, 489), (489, 509, 510, 490), (491, 511, 512, 492), (492, 512, 513, 493), (493, 513, 514, 494), (494, 514, 515, 495), (495, 515, 516, 496), (496, 516, 517, 497), (497, 517, 518, 498), (498, 518, 519, 499), (499, 519, 520, 500), (500, 520, 521, 501), (501, 521, 522, 502), (502, 522, 523, 503), (503, 523, 524, 504), (504, 524, 525, 505), (505, 525, 526, 506), (506, 526, 527, 507), (507, 527, 528, 508), (508, 528, 529, 509), (509, 529, 530, 510), (511, 531, 532, 512), (512, 532, 533, 513), (513, 533, 534, 514), (514, 534, 535, 515), (515, 535, 536, 516), (516, 536, 537, 517), (517, 537, 538, 518), (518, 538, 539, 519), (519, 539, 540, 520), (520, 540, 541, 521), (521, 541, 542, 522), (522, 542, 543, 523), (523, 543, 544, 524), (524, 544, 545, 525), (525, 545, 546, 526), (526, 546, 547, 527), (527, 547, 548, 528), (528, 548, 549, 529), (529, 549, 550, 530), (531, 551, 552, 532), (532, 552, 553, 533), (533, 553, 554, 534), (534, 554, 555, 535), (535, 555, 556, 536), (536, 556, 557, 537), (537, 557, 558, 538), (538, 558, 559, 539), (539, 559, 560, 540), (540, 560, 561, 541), (541, 561, 562, 542), (542, 562, 563, 543), (543, 563, 564, 544), (544, 564, 565, 545), (545, 565, 566, 546), (546, 566, 567, 547), (547, 567, 568, 548), (548, 568, 569, 549), (549, 569, 570, 550), (551, 571, 572, 552), (552, 572, 573, 553), (553, 573, 574, 554), (554, 574, 575, 555), (555, 575, 576, 556), (556, 576, 577, 557), (557, 577, 578, 558), (558, 578, 579, 559), (559, 579, 580, 560), (560, 580, 581, 561), (561, 581, 582, 562), (562, 582, 583, 563), (563, 583, 584, 564), (564, 584, 585, 565), (565, 585, 586, 566), (566, 586, 587, 567), (567, 587, 588, 568), (568, 588, 589, 569), (569, 589, 590, 570), (571, 591, 592, 572), (572, 592, 593, 573), (573, 593, 594, 574), (574, 594, 595, 575), (575, 595, 596, 576), (576, 596, 597, 577), (577, 597, 598, 578), (578, 598, 599, 579), (579, 599, 600, 580), (580, 600, 601, 581), (581, 601, 602, 582), (582, 602, 603, 583), (583, 603, 604, 584), (584, 604, 605, 585), (585, 605, 606, 586), (586, 606, 607, 587), (587, 607, 608, 588), (588, 608, 609, 589), (589, 609, 610, 590), (591, 611, 612, 592), (592, 612, 613, 593), (593, 613, 614, 594), (594, 614, 615, 595), (595, 615, 616, 596), (596, 616, 617, 597), (597, 617, 618, 598), (598, 618, 619, 599), (599, 619, 620, 600), (600, 620, 621, 601), (601, 621, 622, 602), (602, 622, 623, 603), (603, 623, 624, 604), (604, 624, 625, 605), (605, 625, 626, 606), (606, 626, 627, 607), (607, 627, 628, 608), (608, 628, 629, 609), (609, 629, 630, 610), (611, 631, 632, 612), (612, 632, 633, 613), (613, 633, 634, 614), (614, 634, 635, 615), (615, 635, 636, 616), (616, 636, 637, 617), (617, 637, 638, 618), (618, 638, 639, 619), (619, 639, 640, 620), (620, 640, 641, 621), (621, 641, 642, 622), (622, 642, 643, 623), (623, 643, 644, 624), (624, 644, 645, 625), (625, 645, 646, 626), (626, 646, 647, 627), (627, 647, 648, 628), (628, 648, 649, 629), (629, 649, 650, 630), (631, 651, 652, 632), (632, 652, 653, 633), (633, 653, 654, 634), (634, 654, 655, 635), (635, 655, 656, 636), (636, 656, 657, 637), (637, 657, 658, 638), (638, 658, 659, 639), (639, 659, 660, 640), (640, 660, 661, 641), (641, 661, 662, 642), (642, 662, 663, 643), (643, 663, 664, 644), (644, 664, 665, 645), (645, 665, 666, 646), (646, 666, 667, 647), (647, 667, 668, 648), (648, 668, 669, 649), (649, 669, 670, 650), (651, 671, 672, 652), (652, 672, 673, 653), (653, 673, 674, 654), (654, 674, 675, 655), (655, 675, 676, 656), (656, 676, 677, 657), (657, 677, 678, 658), (658, 678, 679, 659), (659, 679, 680, 660), (660, 680, 681, 661), (661, 681, 682, 662), (662, 682, 683, 663), (663, 683, 684, 664), (664, 684, 685, 665), (665, 685, 686, 666), (666, 686, 687, 667), (667, 687, 688, 668), (668, 688, 689, 669), (669, 689, 690, 670), (671, 691, 692, 672), (672, 692, 693, 673), (673, 693, 694, 674), (674, 694, 695, 675), (675, 695, 696, 676), (676, 696, 697, 677), (677, 697, 698, 678), (678, 698, 699, 679), (679, 699, 700, 680), (680, 700, 701, 681), (681, 701, 702, 682), (682, 702, 703, 683), (683, 703, 704, 684), (684, 704, 705, 685), (685, 705, 706, 686), (686, 706, 707, 687), (687, 707, 708, 688), (688, 708, 709, 689), (689, 709, 710, 690), (691, 711, 712, 692), (692, 712, 713, 693), (693, 713, 714, 694), (694, 714, 715, 695), (695, 715, 716, 696), (696, 716, 717, 697), (697, 717, 718, 698), (698, 718, 719, 699), (699, 719, 720, 700), (700, 720, 721, 701), (701, 721, 722, 702), (702, 722, 723, 703), (703, 723, 724, 704), (704, 724, 725, 705), (705, 725, 726, 706), (706, 726, 727, 707), (707, 727, 728, 708), (708, 728, 729, 709), (709, 729, 730, 710), (711, 731, 732, 712), (712, 732, 733, 713), (713, 733, 734, 714), (714, 734, 735, 715), (715, 735, 736, 716), (716, 736, 737, 717), (717, 737, 738, 718), (718, 738, 739, 719), (719, 739, 740, 720), (720, 740, 741, 721), (721, 741, 742, 722), (722, 742, 743, 723), (723, 743, 744, 724), (724, 744, 745, 725), (725, 745, 746, 726), (726, 746, 747, 727), (727, 747, 748, 728), (728, 748, 749, 729), (729, 749, 750, 730), (731, 751, 752, 732), (732, 752, 753, 733), (733, 753, 754, 734), (734, 754, 755, 735), (735, 755, 756, 736), (736, 756, 757, 737), (737, 757, 758, 738), (738, 758, 759, 739), (739, 759, 760, 740), (740, 760, 761, 741), (741, 761, 762, 742), (742, 762, 763, 743), (743, 763, 764, 744), (744, 764, 765, 745), (745, 765, 766, 746), (746, 766, 767, 747), (747, 767, 768, 748), (748, 768, 769, 749), (749, 769, 770, 750), (751, 771, 772, 752), (752, 772, 773, 753), (753, 773, 774, 754), (754, 774, 775, 755), (755, 775, 776, 756), (756, 776, 777, 757), (757, 777, 778, 758), (758, 778, 779, 759), (759, 779, 780, 760), (760, 780, 781, 761), (761, 781, 782, 762), (762, 782, 783, 763), (763, 783, 784, 764), (764, 784, 785, 765), (765, 785, 786, 766), (766, 786, 787, 767), (767, 787, 788, 768), (768, 788, 789, 769), (769, 789, 790, 770), (771, 791, 792, 772), (772, 792, 793, 773), (773, 793, 794, 774), (774, 794, 795, 775), (775, 795, 796, 776), (776, 796, 797, 777), (777, 797, 798, 778), (778, 798, 799, 779), (779, 799, 800, 780), (780, 800, 801, 781), (781, 801, 802, 782), (782, 802, 803, 783), (783, 803, 804, 784), (784, 804, 805, 785), (785, 805, 806, 786), (786, 806, 807, 787), (787, 807, 808, 788), (788, 808, 809, 789), (789, 809, 810, 790), (791, 811, 812, 792), (792, 812, 813, 793), (793, 813, 814, 794), (794, 814, 815, 795), (795, 815, 816, 796), (796, 816, 817, 797), (797, 817, 818, 798), (798, 818, 819, 799), (799, 819, 820, 800), (800, 820, 821, 801), (801, 821, 822, 802), (802, 822, 823, 803), (803, 823, 824, 804), (804, 824, 825, 805), (805, 825, 826, 806), (806, 826, 827, 807), (807, 827, 828, 808), (808, 828, 829, 809), (809, 829, 830, 810), (811, 831, 832, 812), (812, 832, 833, 813), (813, 833, 834, 814), (814, 834, 835, 815), (815, 835, 836, 816), (816, 836, 837, 817), (817, 837, 838, 818), (818, 838, 839, 819), (819, 839, 840, 820), (820, 840, 841, 821), (821, 841, 842, 822), (822, 842, 843, 823), (823, 843, 844, 824), (824, 844, 845, 825), (825, 845, 846, 826), (826, 846, 847, 827), (827, 847, 848, 828), (828, 848, 849, 829), (829, 849, 850, 830), (38, 451, 431, 851), (471, 451, 38, 58), (491, 471, 58, 852), (511, 491, 852, 853), (531, 511, 853, 854), (551, 531, 854, 135), (571, 551, 135, 855), (591, 571, 855, 856), (611, 591, 856, 857), (631, 611, 857, 858), (651, 631, 858, 859), (671, 651, 859, 860), (691, 671, 860, 269), (711, 691, 269, 289), (731, 711, 289, 309), (751, 731, 309, 329), (771, 751, 329, 349), (791, 771, 349, 369), (811, 791, 369, 389), (831, 811, 389, 409)])
me_plane_001.polygons.foreach_set('use_smooth', [True] * 800)
_uv = me_plane_001.uv_layers.new(name='UVMap')
_uv.uv.foreach_set('vector', [0.00123, 0.8764, 0.1238, 0.8764, 0.1238, 0.9988, 0.00123, 0.9988, 0.00123, 0.8764, 0.1238, 0.8764, 0.1238, 0.9988, 0.00123, 0.9988, 0.00123, 0.8764, 0.1238, 0.8764, 0.1238, 0.9988, 0.00123, 0.9988, 0.00123, 0.8764, 0.1238, 0.8764, 0.1238, 0.9988, 0.00123, 0.9988, 0.00123, 0.8764, 0.1238, 0.8764, 0.1238, 0.9988, 0.00123, 0.9988, 0.00123, 0.8764, 0.1238, 0.8764, 0.1238, 0.9988, 0.00123, 0.9988, 0.00123, 0.8764, 0.1238, 0.8764, 0.1238, 0.9988, 0.00123, 0.9988, 0.00123, 0.8764, 0.1238, 0.8764, 0.1238, 0.9988, 0.00123, 0.9988, 0.00123, 0.8764, 0.1238, 0.8764, 0.1238, 0.9988, 0.00123, 0.9988, 0.00123, 0.8764, 0.1238, 0.8764, 0.1238, 0.9988, 0.00123, 0.9988, 0.00123, 0.8764, 0.1238, 0.8764, 0.1238, 0.9988, 0.00123, 0.9988, 0.00123, 0.8764, 0.1238, 0.8764, 0.1238, 0.9988, 0.00123, 0.9988, 0.00123, 0.8764, 0.1238, 0.8764, 0.1238, 0.9988, 0.00123, 0.9988, 0.00123, 0.8764, 0.1238, 0.8764, 0.1238, 0.9988, 0.00123, 0.9988, 0.00123, 0.8764, 0.1238, 0.8764, 0.1238, 0.9988, 0.00123, 0.9988, 0.00123, 0.8764, 0.1238, 0.8764, 0.1238, 0.9988, 0.00123, 0.9988, 0.00123, 0.8764, 0.1238, 0.8764, 0.1238, 0.9988, 0.00123, 0.9988, 0.00123, 0.8764, 0.1238, 0.8764, 0.1238, 0.9988, 0.00123, 0.9988, 0.00123, 0.8764, 0.1238, 0.8764, 0.1238, 0.9988, 0.00123, 0.9988, 0.00123, 0.8764, 0.1238, 0.8764, 0.1238, 0.9988, 0.00123, 0.9988, 0.00123, 0.8764, 0.1238, 0.8764, 0.1238, 0.9988, 0.00123, 0.9988, 0.00123, 0.8764, 0.1238, 0.8764, 0.1238, 0.9988, 0.00123, 0.9988, 0.00123, 0.8764, 0.1238, 0.8764, 0.1238, 0.9988, 0.00123, 0.9988, 0.00123, 0.8764, 0.1238, 0.8764, 0.1238, 0.9988, 0.00123, 0.9988, 0.00123, 0.8764, 0.1238, 0.8764, 0.1238, 0.9988, 0.00123, 0.9988, 0.00123, 0.8764, 0.1238, 0.8764, 0.1238, 0.9988, 0.00123, 0.9988, 0.00123, 0.8764, 0.1238, 0.8764, 0.1238, 0.9988, 0.00123, 0.9988, 0.00123, 0.8764, 0.1238, 0.8764, 0.1238, 0.9988, 0.00123, 0.9988, 0.00123, 0.8764, 0.1238, 0.8764, 0.1238, 0.9988, 0.00123, 0.9988, 0.00123, 0.8764, 0.1238, 0.8764, 0.1238, 0.9988, 0.00123, 0.9988, 0.00123, 0.8764, 0.1238, 0.8764, 0.1238, 0.9988, 0.00123, 0.9988, 0.00123, 0.8764, 0.1238, 0.8764, 0.1238, 0.9988, 0.00123, 0.9988, 0.00123, 0.8764, 0.1238, 0.8764, 0.1238, 0.9988, 0.00123, 0.9988, 0.00123, 0.8764, 0.1238, 0.8764, 0.1238, 0.9988, 0.00123, 0.9988, 0.00123, 0.8764, 0.1238, 0.8764, 0.1238, 0.9988, 0.00123, 0.9988, 0.00123, 0.8764, 0.1238, 0.8764, 0.1238, 0.9988, 0.00123, 0.9988, 0.00123, 0.8764, 0.1238, 0.8764, 0.1238, 0.9988, 0.00123, 0.9988, 0.00123, 0.8764, 0.1238, 0.8764, 0.1238, 0.9988, 0.00123, 0.9988, 0.00123, 0.8764, 0.1238, 0.8764, 0.1238, 0.9988, 0.00123, 0.9988, 0.00123, 0.8764, 0.1238, 0.8764, 0.1238, 0.9988, 0.00123, 0.9988, 0.00123, 0.8764, 0.1238, 0.8764, 0.1238, 0.9988, 0.00123, 0.9988, 0.00123, 0.8764, 0.1238, 0.8764, 0.1238, 0.9988, 0.00123, 0.9988, 0.00123, 0.8764, 0.1238, 0.8764, 0.1238, 0.9988, 0.00123, 0.9988, 0.00123, 0.8764, 0.1238, 0.8764, 0.1238, 0.9988, 0.00123, 0.9988, 0.00123, 0.8764, 0.1238, 0.8764, 0.1238, 0.9988, 0.00123, 0.9988, 0.00123, 0.8764, 0.1238, 0.8764, 0.1238, 0.9988, 0.00123, 0.9988, 0.00123, 0.8764, 0.1238, 0.8764, 0.1238, 0.9988, 0.00123, 0.9988, 0.00123, 0.8764, 0.1238, 0.8764, 0.1238, 0.9988, 0.00123, 0.9988, 0.00123, 0.8764, 0.1238, 0.8764, 0.1238, 0.9988, 0.00123, 0.9988, 0.00123, 0.8764, 0.1238, 0.8764, 0.1238, 0.9988, 0.00123, 0.9988, 0.00123, 0.8764, 0.1238, 0.8764, 0.1238, 0.9988, 0.00123, 0.9988, 0.00123, 0.8764, 0.1238, 0.8764, 0.1238, 0.9988, 0.00123, 0.9988, 0.00123, 0.8764, 0.1238, 0.8764, 0.1238, 0.9988, 0.00123, 0.9988, 0.00123, 0.8764, 0.1238, 0.8764, 0.1238, 0.9988, 0.00123, 0.9988, 0.00123, 0.8764, 0.1238, 0.8764, 0.1238, 0.9988, 0.00123, 0.9988, 0.00123, 0.8764, 0.1238, 0.8764, 0.1238, 0.9988, 0.00123, 0.9988, 0.00123, 0.8764, 0.1238, 0.8764, 0.1238, 0.9988, 0.00123, 0.9988, 0.00123, 0.8764, 0.1238, 0.8764, 0.1238, 0.9988, 0.00123, 0.9988, 0.00123, 0.8764, 0.1238, 0.8764, 0.1238, 0.9988, 0.00123, 0.9988, 0.00123, 0.8764, 0.1238, 0.8764, 0.1238, 0.9988, 0.00123, 0.9988, 0.00123, 0.8764, 0.1238, 0.8764, 0.1238, 0.9988, 0.00123, 0.9988, 0.00123, 0.8764, 0.1238, 0.8764, 0.1238, 0.9988, 0.00123, 0.9988, 0.00123, 0.8764, 0.1238, 0.8764, 0.1238, 0.9988, 0.00123, 0.9988, 0.00123, 0.8764, 0.1238, 0.8764, 0.1238, 0.9988, 0.00123, 0.9988, 0.00123, 0.8764, 0.1238, 0.8764, 0.1238, 0.9988, 0.00123, 0.9988, 0.00123, 0.8764, 0.1238, 0.8764, 0.1238, 0.9988, 0.00123, 0.9988, 0.00123, 0.8764, 0.1238, 0.8764, 0.1238, 0.9988, 0.00123, 0.9988, 0.00123, 0.8764, 0.1238, 0.8764, 0.1238, 0.9988, 0.00123, 0.9988, 0.00123, 0.8764, 0.1238, 0.8764, 0.1238, 0.9988, 0.00123, 0.9988, 0.00123, 0.8764, 0.1238, 0.8764, 0.1238, 0.9988, 0.00123, 0.9988, 0.00123, 0.8764, 0.1238, 0.8764, 0.1238, 0.9988, 0.00123, 0.9988, 0.00123, 0.8764, 0.1238, 0.8764, 0.1238, 0.9988, 0.00123, 0.9988, 0.00123, 0.8764, 0.1238, 0.8764, 0.1238, 0.9988, 0.00123, 0.9988, 0.00123, 0.8764, 0.1238, 0.8764, 0.1238, 0.9988, 0.00123, 0.9988, 0.00123, 0.8764, 0.1238, 0.8764, 0.1238, 0.9988, 0.00123, 0.9988, 0.00123, 0.8764, 0.1238, 0.8764, 0.1238, 0.9988, 0.00123, 0.9988, 0.00123, 0.8764, 0.1238, 0.8764, 0.1238, 0.9988, 0.00123, 0.9988, 0.00123, 0.8764, 0.1238, 0.8764, 0.1238, 0.9988, 0.00123, 0.9988, 0.00123, 0.8764, 0.1238, 0.8764, 0.1238, 0.9988, 0.00123, 0.9988, 0.00123, 0.8764, 0.1238, 0.8764, 0.1238, 0.9988, 0.00123, 0.9988, 0.00123, 0.8764, 0.1238, 0.8764, 0.1238, 0.9988, 0.00123, 0.9988, 0.00123, 0.8764, 0.1238, 0.8764, 0.1238, 0.9988, 0.00123, 0.9988, 0.00123, 0.8764, 0.1238, 0.8764, 0.1238, 0.9988, 0.00123, 0.9988, 0.00123, 0.8764, 0.1238, 0.8764, 0.1238, 0.9988, 0.00123, 0.9988, 0.00123, 0.8764, 0.1238, 0.8764, 0.1238, 0.9988, 0.00123, 0.9988, 0.00123, 0.8764, 0.1238, 0.8764, 0.1238, 0.9988, 0.00123, 0.9988, 0.00123, 0.8764, 0.1238, 0.8764, 0.1238, 0.9988, 0.00123, 0.9988, 0.00123, 0.8764, 0.1238, 0.8764, 0.1238, 0.9988, 0.00123, 0.9988, 0.00123, 0.8764, 0.1238, 0.8764, 0.1238, 0.9988, 0.00123, 0.9988, 0.00123, 0.8764, 0.1238, 0.8764, 0.1238, 0.9988, 0.00123, 0.9988, 0.00123, 0.8764, 0.1238, 0.8764, 0.1238, 0.9988, 0.00123, 0.9988, 0.00123, 0.8764, 0.1238, 0.8764, 0.1238, 0.9988, 0.00123, 0.9988, 0.00123, 0.8764, 0.1238, 0.8764, 0.1238, 0.9988, 0.00123, 0.9988, 0.00123, 0.8764, 0.1238, 0.8764, 0.1238, 0.9988, 0.00123, 0.9988, 0.00123, 0.8764, 0.1238, 0.8764, 0.1238, 0.9988, 0.00123, 0.9988, 0.00123, 0.8764, 0.1238, 0.8764, 0.1238, 0.9988, 0.00123, 0.9988, 0.00123, 0.8764, 0.1238, 0.8764, 0.1238, 0.9988, 0.00123, 0.9988, 0.00123, 0.8764, 0.1238, 0.8764, 0.1238, 0.9988, 0.00123, 0.9988, 0.00123, 0.8764, 0.1238, 0.8764, 0.1238, 0.9988, 0.00123, 0.9988, 0.00123, 0.8764, 0.1238, 0.8764, 0.1238, 0.9988, 0.00123, 0.9988, 0.00123, 0.8764, 0.1238, 0.8764, 0.1238, 0.9988, 0.00123, 0.9988, 0.00123, 0.8764, 0.1238, 0.8764, 0.1238, 0.9988, 0.00123, 0.9988, 0.00123, 0.8764, 0.1238, 0.8764, 0.1238, 0.9988, 0.00123, 0.9988, 0.00123, 0.8764, 0.1238, 0.8764, 0.1238, 0.9988, 0.00123, 0.9988, 0.00123, 0.8764, 0.1238, 0.8764, 0.1238, 0.9988, 0.00123, 0.9988, 0.00123, 0.8764, 0.1238, 0.8764, 0.1238, 0.9988, 0.00123, 0.9988, 0.00123, 0.8764, 0.1238, 0.8764, 0.1238, 0.9988, 0.00123, 0.9988, 0.00123, 0.8764, 0.1238, 0.8764, 0.1238, 0.9988, 0.00123, 0.9988, 0.00123, 0.8764, 0.1238, 0.8764, 0.1238, 0.9988, 0.00123, 0.9988, 0.00123, 0.8764, 0.1238, 0.8764, 0.1238, 0.9988, 0.00123, 0.9988, 0.00123, 0.8764, 0.1238, 0.8764, 0.1238, 0.9988, 0.00123, 0.9988, 0.00123, 0.8764, 0.1238, 0.8764, 0.1238, 0.9988, 0.00123, 0.9988, 0.00123, 0.8764, 0.1238, 0.8764, 0.1238, 0.9988, 0.00123, 0.9988, 0.00123, 0.8764, 0.1238, 0.8764, 0.1238, 0.9988, 0.00123, 0.9988, 0.00123, 0.8764, 0.1238, 0.8764, 0.1238, 0.9988, 0.00123, 0.9988, 0.00123, 0.8764, 0.1238, 0.8764, 0.1238, 0.9988, 0.00123, 0.9988, 0.00123, 0.8764, 0.1238, 0.8764, 0.1238, 0.9988, 0.00123, 0.9988, 0.00123, 0.8764, 0.1238, 0.8764, 0.1238, 0.9988, 0.00123, 0.9988, 0.00123, 0.8764, 0.1238, 0.8764, 0.1238, 0.9988, 0.00123, 0.9988, 0.00123, 0.8764, 0.1238, 0.8764, 0.1238, 0.9988, 0.00123, 0.9988, 0.00123, 0.8764, 0.1238, 0.8764, 0.1238, 0.9988, 0.00123, 0.9988, 0.00123, 0.8764, 0.1238, 0.8764, 0.1238, 0.9988, 0.00123, 0.9988, 0.00123, 0.8764, 0.1238, 0.8764, 0.1238, 0.9988, 0.00123, 0.9988, 0.00123, 0.8764, 0.1238, 0.8764, 0.1238, 0.9988, 0.00123, 0.9988, 0.00123, 0.8764, 0.1238, 0.8764, 0.1238, 0.9988, 0.00123, 0.9988, 0.00123, 0.8764, 0.1238, 0.8764, 0.1238, 0.9988, 0.00123, 0.9988, 0.00123, 0.8764, 0.1238, 0.8764, 0.1238, 0.9988, 0.00123, 0.9988, 0.00123, 0.8764, 0.1238, 0.8764, 0.1238, 0.9988, 0.00123, 0.9988, 0.00123, 0.8764, 0.1238, 0.8764, 0.1238, 0.9988, 0.00123, 0.9988, 0.00123, 0.8764, 0.1238, 0.8764, 0.1238, 0.9988, 0.00123, 0.9988, 0.00123, 0.8764, 0.1238, 0.8764, 0.1238, 0.9988, 0.00123, 0.9988, 0.00123, 0.8764, 0.1238, 0.8764, 0.1238, 0.9988, 0.00123, 0.9988, 0.00123, 0.8764, 0.1238, 0.8764, 0.1238, 0.9988, 0.00123, 0.9988, 0.00123, 0.8764, 0.1238, 0.8764, 0.1238, 0.9988, 0.00123, 0.9988, 0.00123, 0.8764, 0.1238, 0.8764, 0.1238, 0.9988, 0.00123, 0.9988, 0.00123, 0.8764, 0.1238, 0.8764, 0.1238, 0.9988, 0.00123, 0.9988, 0.00123, 0.8764, 0.1238, 0.8764, 0.1238, 0.9988, 0.00123, 0.9988, 0.00123, 0.8764, 0.1238, 0.8764, 0.1238, 0.9988, 0.00123, 0.9988, 0.00123, 0.8764, 0.1238, 0.8764, 0.1238, 0.9988, 0.00123, 0.9988, 0.00123, 0.8764, 0.1238, 0.8764, 0.1238, 0.9988, 0.00123, 0.9988, 0.00123, 0.8764, 0.1238, 0.8764, 0.1238, 0.9988, 0.00123, 0.9988, 0.00123, 0.8764, 0.1238, 0.8764, 0.1238, 0.9988, 0.00123, 0.9988, 0.00123, 0.8764, 0.1238, 0.8764, 0.1238, 0.9988, 0.00123, 0.9988, 0.00123, 0.8764, 0.1238, 0.8764, 0.1238, 0.9988, 0.00123, 0.9988, 0.00123, 0.8764, 0.1238, 0.8764, 0.1238, 0.9988, 0.00123, 0.9988, 0.00123, 0.8764, 0.1238, 0.8764, 0.1238, 0.9988, 0.00123, 0.9988, 0.00123, 0.8764, 0.1238, 0.8764, 0.1238, 0.9988, 0.00123, 0.9988, 0.00123, 0.8764, 0.1238, 0.8764, 0.1238, 0.9988, 0.00123, 0.9988, 0.00123, 0.8764, 0.1238, 0.8764, 0.1238, 0.9988, 0.00123, 0.9988, 0.00123, 0.8764, 0.1238, 0.8764, 0.1238, 0.9988, 0.00123, 0.9988, 0.00123, 0.8764, 0.1238, 0.8764, 0.1238, 0.9988, 0.00123, 0.9988, 0.00123, 0.8764, 0.1238, 0.8764, 0.1238, 0.9988, 0.00123, 0.9988, 0.00123, 0.8764, 0.1238, 0.8764, 0.1238, 0.9988, 0.00123, 0.9988, 0.00123, 0.8764, 0.1238, 0.8764, 0.1238, 0.9988, 0.00123, 0.9988, 0.00123, 0.8764, 0.1238, 0.8764, 0.1238, 0.9988, 0.00123, 0.9988, 0.00123, 0.8764, 0.1238, 0.8764, 0.1238, 0.9988, 0.00123, 0.9988, 0.00123, 0.8764, 0.1238, 0.8764, 0.1238, 0.9988, 0.00123, 0.9988, 0.00123, 0.8764, 0.1238, 0.8764, 0.1238, 0.9988, 0.00123, 0.9988, 0.00123, 0.8764, 0.1238, 0.8764, 0.1238, 0.9988, 0.00123, 0.9988, 0.00123, 0.8764, 0.1238, 0.8764, 0.1238, 0.9988, 0.00123, 0.9988, 0.00123, 0.8764, 0.1238, 0.8764, 0.1238, 0.9988, 0.00123, 0.9988, 0.00123, 0.8764, 0.1238, 0.8764, 0.1238, 0.9988, 0.00123, 0.9988, 0.00123, 0.8764, 0.1238, 0.8764, 0.1238, 0.9988, 0.00123, 0.9988, 0.00123, 0.8764, 0.1238, 0.8764, 0.1238, 0.9988, 0.00123, 0.9988, 0.00123, 0.8764, 0.1238, 0.8764, 0.1238, 0.9988, 0.00123, 0.9988, 0.00123, 0.8764, 0.1238, 0.8764, 0.1238, 0.9988, 0.00123, 0.9988, 0.00123, 0.8764, 0.1238, 0.8764, 0.1238, 0.9988, 0.00123, 0.9988, 0.00123, 0.8764, 0.1238, 0.8764, 0.1238, 0.9988, 0.00123, 0.9988, 0.00123, 0.8764, 0.1238, 0.8764, 0.1238, 0.9988, 0.00123, 0.9988, 0.00123, 0.8764, 0.1238, 0.8764, 0.1238, 0.9988, 0.00123, 0.9988, 0.00123, 0.8764, 0.1238, 0.8764, 0.1238, 0.9988, 0.00123, 0.9988, 0.00123, 0.8764, 0.1238, 0.8764, 0.1238, 0.9988, 0.00123, 0.9988, 0.00123, 0.8764, 0.1238, 0.8764, 0.1238, 0.9988, 0.00123, 0.9988, 0.00123, 0.8764, 0.1238, 0.8764, 0.1238, 0.9988, 0.00123, 0.9988, 0.00123, 0.8764, 0.1238, 0.8764, 0.1238, 0.9988, 0.00123, 0.9988, 0.00123, 0.8764, 0.1238, 0.8764, 0.1238, 0.9988, 0.00123, 0.9988, 0.00123, 0.8764, 0.1238, 0.8764, 0.1238, 0.9988, 0.00123, 0.9988, 0.00123, 0.8764, 0.1238, 0.8764, 0.1238, 0.9988, 0.00123, 0.9988, 0.00123, 0.8764, 0.1238, 0.8764, 0.1238, 0.9988, 0.00123, 0.9988, 0.00123, 0.8764, 0.1238, 0.8764, 0.1238, 0.9988, 0.00123, 0.9988, 0.00123, 0.8764, 0.1238, 0.8764, 0.1238, 0.9988, 0.00123, 0.9988, 0.00123, 0.8764, 0.1238, 0.8764, 0.1238, 0.9988, 0.00123, 0.9988, 0.00123, 0.8764, 0.1238, 0.8764, 0.1238, 0.9988, 0.00123, 0.9988, 0.00123, 0.8764, 0.1238, 0.8764, 0.1238, 0.9988, 0.00123, 0.9988, 0.00123, 0.8764, 0.1238, 0.8764, 0.1238, 0.9988, 0.00123, 0.9988, 0.00123, 0.8764, 0.1238, 0.8764, 0.1238, 0.9988, 0.00123, 0.9988, 0.00123, 0.8764, 0.1238, 0.8764, 0.1238, 0.9988, 0.00123, 0.9988, 0.00123, 0.8764, 0.1238, 0.8764, 0.1238, 0.9988, 0.00123, 0.9988, 0.00123, 0.8764, 0.1238, 0.8764, 0.1238, 0.9988, 0.00123, 0.9988, 0.00123, 0.8764, 0.1238, 0.8764, 0.1238, 0.9988, 0.00123, 0.9988, 0.00123, 0.8764, 0.1238, 0.8764, 0.1238, 0.9988, 0.00123, 0.9988, 0.00123, 0.8764, 0.1238, 0.8764, 0.1238, 0.9988, 0.00123, 0.9988, 0.00123, 0.8764, 0.1238, 0.8764, 0.1238, 0.9988, 0.00123, 0.9988, 0.00123, 0.8764, 0.1238, 0.8764, 0.1238, 0.9988, 0.00123, 0.9988, 0.00123, 0.8764, 0.1238, 0.8764, 0.1238, 0.9988, 0.00123, 0.9988, 0.00123, 0.8764, 0.1238, 0.8764, 0.1238, 0.9988, 0.00123, 0.9988, 0.00123, 0.8764, 0.1238, 0.8764, 0.1238, 0.9988, 0.00123, 0.9988, 0.00123, 0.8764, 0.1238, 0.8764, 0.1238, 0.9988, 0.00123, 0.9988, 0.00123, 0.8764, 0.1238, 0.8764, 0.1238, 0.9988, 0.00123, 0.9988, 0.00123, 0.8764, 0.1238, 0.8764, 0.1238, 0.9988, 0.00123, 0.9988, 0.00123, 0.8764, 0.1238, 0.8764, 0.1238, 0.9988, 0.00123, 0.9988, 0.00123, 0.8764, 0.1238, 0.8764, 0.1238, 0.9988, 0.00123, 0.9988, 0.00123, 0.8764, 0.1238, 0.8764, 0.1238, 0.9988, 0.00123, 0.9988, 0.00123, 0.8764, 0.1238, 0.8764, 0.1238, 0.9988, 0.00123, 0.9988, 0.00123, 0.8764, 0.1238, 0.8764, 0.1238, 0.9988, 0.00123, 0.9988, 0.00123, 0.8764, 0.1238, 0.8764, 0.1238, 0.9988, 0.00123, 0.9988, 0.00123, 0.8764, 0.1238, 0.8764, 0.1238, 0.9988, 0.00123, 0.9988, 0.00123, 0.8764, 0.1238, 0.8764, 0.1238, 0.9988, 0.00123, 0.9988, 0.00123, 0.8764, 0.1238, 0.8764, 0.1238, 0.9988, 0.00123, 0.9988, 0.00123, 0.8764, 0.1238, 0.8764, 0.1238, 0.9988, 0.00123, 0.9988, 0.00123, 0.8764, 0.1238, 0.8764, 0.1238, 0.9988, 0.00123, 0.9988, 0.00123, 0.8764, 0.1238, 0.8764, 0.1238, 0.9988, 0.00123, 0.9988, 0.00123, 0.8764, 0.1238, 0.8764, 0.1238, 0.9988, 0.00123, 0.9988, 0.00123, 0.8764, 0.1238, 0.8764, 0.1238, 0.9988, 0.00123, 0.9988, 0.00123, 0.8764, 0.1238, 0.8764, 0.1238, 0.9988, 0.00123, 0.9988, 0.00123, 0.8764, 0.1238, 0.8764, 0.1238, 0.9988, 0.00123, 0.9988, 0.00123, 0.8764, 0.1238, 0.8764, 0.1238, 0.9988, 0.00123, 0.9988, 0.00123, 0.8764, 0.1238, 0.8764, 0.1238, 0.9988, 0.00123, 0.9988, 0.00123, 0.8764, 0.1238, 0.8764, 0.1238, 0.9988, 0.00123, 0.9988, 0.00123, 0.8764, 0.1238, 0.8764, 0.1238, 0.9988, 0.00123, 0.9988, 0.00123, 0.8764, 0.1238, 0.8764, 0.1238, 0.9988, 0.00123, 0.9988, 0.00123, 0.8764, 0.1238, 0.8764, 0.1238, 0.9988, 0.00123, 0.9988, 0.00123, 0.8764, 0.1238, 0.8764, 0.1238, 0.9988, 0.00123, 0.9988, 0.00123, 0.8764, 0.1238, 0.8764, 0.1238, 0.9988, 0.00123, 0.9988, 0.00123, 0.8764, 0.1238, 0.8764, 0.1238, 0.9988, 0.00123, 0.9988, 0.00123, 0.8764, 0.1238, 0.8764, 0.1238, 0.9988, 0.00123, 0.9988, 0.00123, 0.8764, 0.1238, 0.8764, 0.1238, 0.9988, 0.00123, 0.9988, 0.00123, 0.8764, 0.1238, 0.8764, 0.1238, 0.9988, 0.00123, 0.9988, 0.00123, 0.8764, 0.1238, 0.8764, 0.1238, 0.9988, 0.00123, 0.9988, 0.00123, 0.8764, 0.1238, 0.8764, 0.1238, 0.9988, 0.00123, 0.9988, 0.00123, 0.8764, 0.1238, 0.8764, 0.1238, 0.9988, 0.00123, 0.9988, 0.00123, 0.8764, 0.1238, 0.8764, 0.1238, 0.9988, 0.00123, 0.9988, 0.00123, 0.8764, 0.1238, 0.8764, 0.1238, 0.9988, 0.00123, 0.9988, 0.00123, 0.8764, 0.1238, 0.8764, 0.1238, 0.9988, 0.00123, 0.9988, 0.00123, 0.8764, 0.1238, 0.8764, 0.1238, 0.9988, 0.00123, 0.9988, 0.00123, 0.8764, 0.1238, 0.8764, 0.1238, 0.9988, 0.00123, 0.9988, 0.00123, 0.8764, 0.1238, 0.8764, 0.1238, 0.9988, 0.00123, 0.9988, 0.00123, 0.8764, 0.1238, 0.8764, 0.1238, 0.9988, 0.00123, 0.9988, 0.00123, 0.8764, 0.1238, 0.8764, 0.1238, 0.9988, 0.00123, 0.9988, 0.00123, 0.8764, 0.1238, 0.8764, 0.1238, 0.9988, 0.00123, 0.9988, 0.00123, 0.8764, 0.1238, 0.8764, 0.1238, 0.9988, 0.00123, 0.9988, 0.00123, 0.8764, 0.1238, 0.8764, 0.1238, 0.9988, 0.00123, 0.9988, 0.00123, 0.8764, 0.1238, 0.8764, 0.1238, 0.9988, 0.00123, 0.9988, 0.00123, 0.8764, 0.1238, 0.8764, 0.1238, 0.9988, 0.00123, 0.9988, 0.00123, 0.8764, 0.1238, 0.8764, 0.1238, 0.9988, 0.00123, 0.9988, 0.00123, 0.8764, 0.1238, 0.8764, 0.1238, 0.9988, 0.00123, 0.9988, 0.00123, 0.8764, 0.1238, 0.8764, 0.1238, 0.9988, 0.00123, 0.9988, 0.00123, 0.8764, 0.1238, 0.8764, 0.1238, 0.9988, 0.00123, 0.9988, 0.00123, 0.8764, 0.1238, 0.8764, 0.1238, 0.9988, 0.00123, 0.9988, 0.00123, 0.8764, 0.1238, 0.8764, 0.1238, 0.9988, 0.00123, 0.9988, 0.00123, 0.8764, 0.1238, 0.8764, 0.1238, 0.9988, 0.00123, 0.9988, 0.00123, 0.8764, 0.1238, 0.8764, 0.1238, 0.9988, 0.00123, 0.9988, 0.00123, 0.8764, 0.1238, 0.8764, 0.1238, 0.9988, 0.00123, 0.9988, 0.00123, 0.8764, 0.1238, 0.8764, 0.1238, 0.9988, 0.00123, 0.9988, 0.00123, 0.8764, 0.1238, 0.8764, 0.1238, 0.9988, 0.00123, 0.9988, 0.00123, 0.8764, 0.1238, 0.8764, 0.1238, 0.9988, 0.00123, 0.9988, 0.00123, 0.8764, 0.1238, 0.8764, 0.1238, 0.9988, 0.00123, 0.9988, 0.00123, 0.8764, 0.1238, 0.8764, 0.1238, 0.9988, 0.00123, 0.9988, 0.00123, 0.8764, 0.1238, 0.8764, 0.1238, 0.9988, 0.00123, 0.9988, 0.00123, 0.8764, 0.1238, 0.8764, 0.1238, 0.9988, 0.00123, 0.9988, 0.00123, 0.8764, 0.1238, 0.8764, 0.1238, 0.9988, 0.00123, 0.9988, 0.00123, 0.8764, 0.1238, 0.8764, 0.1238, 0.9988, 0.00123, 0.9988, 0.00123, 0.8764, 0.1238, 0.8764, 0.1238, 0.9988, 0.00123, 0.9988, 0.00123, 0.8764, 0.1238, 0.8764, 0.1238, 0.9988, 0.00123, 0.9988, 0.00123, 0.8764, 0.1238, 0.8764, 0.1238, 0.9988, 0.00123, 0.9988, 0.00123, 0.8764, 0.1238, 0.8764, 0.1238, 0.9988, 0.00123, 0.9988, 0.00123, 0.8764, 0.1238, 0.8764, 0.1238, 0.9988, 0.00123, 0.9988, 0.00123, 0.8764, 0.1238, 0.8764, 0.1238, 0.9988, 0.00123, 0.9988, 0.00123, 0.8764, 0.1238, 0.8764, 0.1238, 0.9988, 0.00123, 0.9988, 0.00123, 0.8764, 0.1238, 0.8764, 0.1238, 0.9988, 0.00123, 0.9988, 0.00123, 0.8764, 0.1238, 0.8764, 0.1238, 0.9988, 0.00123, 0.9988, 0.00123, 0.8764, 0.1238, 0.8764, 0.1238, 0.9988, 0.00123, 0.9988, 0.00123, 0.8764, 0.1238, 0.8764, 0.1238, 0.9988, 0.00123, 0.9988, 0.00123, 0.8764, 0.1238, 0.8764, 0.1238, 0.9988, 0.00123, 0.9988, 0.00123, 0.8764, 0.1238, 0.8764, 0.1238, 0.9988, 0.00123, 0.9988, 0.00123, 0.8764, 0.1238, 0.8764, 0.1238, 0.9988, 0.00123, 0.9988, 0.00123, 0.8764, 0.1238, 0.8764, 0.1238, 0.9988, 0.00123, 0.9988, 0.00123, 0.8764, 0.1238, 0.8764, 0.1238, 0.9988, 0.00123, 0.9988, 0.00123, 0.8764, 0.1238, 0.8764, 0.1238, 0.9988, 0.00123, 0.9988, 0.00123, 0.8764, 0.1238, 0.8764, 0.1238, 0.9988, 0.00123, 0.9988, 0.00123, 0.8764, 0.1238, 0.8764, 0.1238, 0.9988, 0.00123, 0.9988, 0.00123, 0.8764, 0.1238, 0.8764, 0.1238, 0.9988, 0.00123, 0.9988, 0.00123, 0.8764, 0.1238, 0.8764, 0.1238, 0.9988, 0.00123, 0.9988, 0.00123, 0.8764, 0.1238, 0.8764, 0.1238, 0.9988, 0.00123, 0.9988, 0.00123, 0.8764, 0.1238, 0.8764, 0.1238, 0.9988, 0.00123, 0.9988, 0.00123, 0.8764, 0.1238, 0.8764, 0.1238, 0.9988, 0.00123, 0.9988, 0.00123, 0.8764, 0.1238, 0.8764, 0.1238, 0.9988, 0.00123, 0.9988, 0.00123, 0.8764, 0.1238, 0.8764, 0.1238, 0.9988, 0.00123, 0.9988, 0.00123, 0.8764, 0.1238, 0.8764, 0.1238, 0.9988, 0.00123, 0.9988, 0.00123, 0.8764, 0.1238, 0.8764, 0.1238, 0.9988, 0.00123, 0.9988, 0.00123, 0.8764, 0.1238, 0.8764, 0.1238, 0.9988, 0.00123, 0.9988, 0.00123, 0.8764, 0.1238, 0.8764, 0.1238, 0.9988, 0.00123, 0.9988, 0.00123, 0.8764, 0.1238, 0.8764, 0.1238, 0.9988, 0.00123, 0.9988, 0.00123, 0.8764, 0.1238, 0.8764, 0.1238, 0.9988, 0.00123, 0.9988, 0.00123, 0.8764, 0.1238, 0.8764, 0.1238, 0.9988, 0.00123, 0.9988, 0.00123, 0.8764, 0.1238, 0.8764, 0.1238, 0.9988, 0.00123, 0.9988, 0.00123, 0.8764, 0.1238, 0.8764, 0.1238, 0.9988, 0.00123, 0.9988, 0.00123, 0.8764, 0.1238, 0.8764, 0.1238, 0.9988, 0.00123, 0.9988, 0.00123, 0.8764, 0.1238, 0.8764, 0.1238, 0.9988, 0.00123, 0.9988, 0.00123, 0.8764, 0.1238, 0.8764, 0.1238, 0.9988, 0.00123, 0.9988, 0.00123, 0.8764, 0.1238, 0.8764, 0.1238, 0.9988, 0.00123, 0.9988, 0.00123, 0.8764, 0.1238, 0.8764, 0.1238, 0.9988, 0.00123, 0.9988, 0.00123, 0.8764, 0.1238, 0.8764, 0.1238, 0.9988, 0.00123, 0.9988, 0.00123, 0.8764, 0.1238, 0.8764, 0.1238, 0.9988, 0.00123, 0.9988, 0.00123, 0.8764, 0.1238, 0.8764, 0.1238, 0.9988, 0.00123, 0.9988, 0.00123, 0.8764, 0.1238, 0.8764, 0.1238, 0.9988, 0.00123, 0.9988, 0.00123, 0.8764, 0.1238, 0.8764, 0.1238, 0.9988, 0.00123, 0.9988, 0.00123, 0.8764, 0.1238, 0.8764, 0.1238, 0.9988, 0.00123, 0.9988, 0.00123, 0.8764, 0.1238, 0.8764, 0.1238, 0.9988, 0.00123, 0.9988, 0.00123, 0.8764, 0.1238, 0.8764, 0.1238, 0.9988, 0.00123, 0.9988, 0.00123, 0.8764, 0.1238, 0.8764, 0.1238, 0.9988, 0.00123, 0.9988, 0.00123, 0.8764, 0.1238, 0.8764, 0.1238, 0.9988, 0.00123, 0.9988, 0.00123, 0.8764, 0.1238, 0.8764, 0.1238, 0.9988, 0.00123, 0.9988, 0.00123, 0.8764, 0.1238, 0.8764, 0.1238, 0.9988, 0.00123, 0.9988, 0.00123, 0.8764, 0.1238, 0.8764, 0.1238, 0.9988, 0.00123, 0.9988, 0.00123, 0.8764, 0.1238, 0.8764, 0.1238, 0.9988, 0.00123, 0.9988, 0.00123, 0.8764, 0.1238, 0.8764, 0.1238, 0.9988, 0.00123, 0.9988, 0.00123, 0.8764, 0.1238, 0.8764, 0.1238, 0.9988, 0.00123, 0.9988, 0.00123, 0.8764, 0.1238, 0.8764, 0.1238, 0.9988, 0.00123, 0.9988, 0.00123, 0.8764, 0.1238, 0.8764, 0.1238, 0.9988, 0.00123, 0.9988, 0.00123, 0.8764, 0.1238, 0.8764, 0.1238, 0.9988, 0.00123, 0.9988, 0.00123, 0.8764, 0.1238, 0.8764, 0.1238, 0.9988, 0.00123, 0.9988, 0.00123, 0.8764, 0.1238, 0.8764, 0.1238, 0.9988, 0.00123, 0.9988, 0.00123, 0.8764, 0.1238, 0.8764, 0.1238, 0.9988, 0.00123, 0.9988, 0.00123, 0.8764, 0.1238, 0.8764, 0.1238, 0.9988, 0.00123, 0.9988, 0.00123, 0.8764, 0.1238, 0.8764, 0.1238, 0.9988, 0.00123, 0.9988, 0.00123, 0.8764, 0.1238, 0.8764, 0.1238, 0.9988, 0.00123, 0.9988, 0.00123, 0.8764, 0.1238, 0.8764, 0.1238, 0.9988, 0.00123, 0.9988, 0.00123, 0.8764, 0.1238, 0.8764, 0.1238, 0.9988, 0.00123, 0.9988, 0.00123, 0.8764, 0.1238, 0.8764, 0.1238, 0.9988, 0.00123, 0.9988, 0.00123, 0.8764, 0.1238, 0.8764, 0.1238, 0.9988, 0.00123, 0.9988, 0.00123, 0.8764, 0.1238, 0.8764, 0.1238, 0.9988, 0.00123, 0.9988, 0.00123, 0.8764, 0.1238, 0.8764, 0.1238, 0.9988, 0.00123, 0.9988, 0.00123, 0.8764, 0.1238, 0.8764, 0.1238, 0.9988, 0.00123, 0.9988, 0.00123, 0.8764, 0.1238, 0.8764, 0.1238, 0.9988, 0.00123, 0.9988, 0.00123, 0.8764, 0.1238, 0.8764, 0.1238, 0.9988, 0.00123, 0.9988, 0.00123, 0.8764, 0.1238, 0.8764, 0.1238, 0.9988, 0.00123, 0.9988, 0.00123, 0.8764, 0.1238, 0.8764, 0.1238, 0.9988, 0.00123, 0.9988, 0.00123, 0.8764, 0.1238, 0.8764, 0.1238, 0.9988, 0.00123, 0.9988, 0.00123, 0.8764, 0.1238, 0.8764, 0.1238, 0.9988, 0.00123, 0.9988, 0.00123, 0.8764, 0.1238, 0.8764, 0.1238, 0.9988, 0.00123, 0.9988, 0.00123, 0.8764, 0.1238, 0.8764, 0.1238, 0.9988, 0.00123, 0.9988, 0.00123, 0.8764, 0.1238, 0.8764, 0.1238, 0.9988, 0.00123, 0.9988, 0.00123, 0.8764, 0.1238, 0.8764, 0.1238, 0.9988, 0.00123, 0.9988, 0.00123, 0.8764, 0.1238, 0.8764, 0.1238, 0.9988, 0.00123, 0.9988, 0.00123, 0.8764, 0.1238, 0.8764, 0.1238, 0.9988, 0.00123, 0.9988, 0.00123, 0.8764, 0.1238, 0.8764, 0.1238, 0.9988, 0.00123, 0.9988, 0.00123, 0.8764, 0.1238, 0.8764, 0.1238, 0.9988, 0.00123, 0.9988, 0.00123, 0.8764, 0.1238, 0.8764, 0.1238, 0.9988, 0.00123, 0.9988, 0.00123, 0.8764, 0.1238, 0.8764, 0.1238, 0.9988, 0.00123, 0.9988, 0.00123, 0.8764, 0.1238, 0.8764, 0.1238, 0.9988, 0.00123, 0.9988, 0.00123, 0.8764, 0.1238, 0.8764, 0.1238, 0.9988, 0.00123, 0.9988, 0.00123, 0.8764, 0.1238, 0.8764, 0.1238, 0.9988, 0.00123, 0.9988, 0.00123, 0.8764, 0.1238, 0.8764, 0.1238, 0.9988, 0.00123, 0.9988, 0.00123, 0.8764, 0.1238, 0.8764, 0.1238, 0.9988, 0.00123, 0.9988, 0.00123, 0.8764, 0.1238, 0.8764, 0.1238, 0.9988, 0.00123, 0.9988, 0.00123, 0.8764, 0.1238, 0.8764, 0.1238, 0.9988, 0.00123, 0.9988, 0.00123, 0.8764, 0.1238, 0.8764, 0.1238, 0.9988, 0.00123, 0.9988, 0.00123, 0.8764, 0.1238, 0.8764, 0.1238, 0.9988, 0.00123, 0.9988, 0.00123, 0.8764, 0.1238, 0.8764, 0.1238, 0.9988, 0.00123, 0.9988, 0.00123, 0.8764, 0.1238, 0.8764, 0.1238, 0.9988, 0.00123, 0.9988, 0.00123, 0.8764, 0.1238, 0.8764, 0.1238, 0.9988, 0.00123, 0.9988, 0.00123, 0.8764, 0.1238, 0.8764, 0.1238, 0.9988, 0.00123, 0.9988, 0.00123, 0.8764, 0.1238, 0.8764, 0.1238, 0.9988, 0.00123, 0.9988, 0.00123, 0.8764, 0.1238, 0.8764, 0.1238, 0.9988, 0.00123, 0.9988, 0.00123, 0.8764, 0.1238, 0.8764, 0.1238, 0.9988, 0.00123, 0.9988, 0.00123, 0.8764, 0.1238, 0.8764, 0.1238, 0.9988, 0.00123, 0.9988, 0.00123, 0.8764, 0.1238, 0.8764, 0.1238, 0.9988, 0.00123, 0.9988, 0.00123, 0.8764, 0.1238, 0.8764, 0.1238, 0.9988, 0.00123, 0.9988, 0.00123, 0.8764, 0.1238, 0.8764, 0.1238, 0.9988, 0.00123, 0.9988, 0.00123, 0.8764, 0.1238, 0.8764, 0.1238, 0.9988, 0.00123, 0.9988, 0.00123, 0.8764, 0.1238, 0.8764, 0.1238, 0.9988, 0.00123, 0.9988, 0.00123, 0.8764, 0.1238, 0.8764, 0.1238, 0.9988, 0.00123, 0.9988, 0.00123, 0.8764, 0.1238, 0.8764, 0.1238, 0.9988, 0.00123, 0.9988, 0.00123, 0.8764, 0.1238, 0.8764, 0.1238, 0.9988, 0.00123, 0.9988, 0.00123, 0.8764, 0.1238, 0.8764, 0.1238, 0.9988, 0.00123, 0.9988, 0.00123, 0.8764, 0.1238, 0.8764, 0.1238, 0.9988, 0.00123, 0.9988, 0.00123, 0.8764, 0.1238, 0.8764, 0.1238, 0.9988, 0.00123, 0.9988, 0.00123, 0.8764, 0.1238, 0.8764, 0.1238, 0.9988, 0.00123, 0.9988, 0.00123, 0.8764, 0.1238, 0.8764, 0.1238, 0.9988, 0.00123, 0.9988, 0.00123, 0.8764, 0.1238, 0.8764, 0.1238, 0.9988, 0.00123, 0.9988, 0.00123, 0.8764, 0.1238, 0.8764, 0.1238, 0.9988, 0.00123, 0.9988, 0.00123, 0.8764, 0.1238, 0.8764, 0.1238, 0.9988, 0.00123, 0.9988, 0.00123, 0.8764, 0.1238, 0.8764, 0.1238, 0.9988, 0.00123, 0.9988, 0.00123, 0.8764, 0.1238, 0.8764, 0.1238, 0.9988, 0.00123, 0.9988, 0.00123, 0.8764, 0.1238, 0.8764, 0.1238, 0.9988, 0.00123, 0.9988, 0.00123, 0.8764, 0.1238, 0.8764, 0.1238, 0.9988, 0.00123, 0.9988, 0.00123, 0.8764, 0.1238, 0.8764, 0.1238, 0.9988, 0.00123, 0.9988, 0.00123, 0.8764, 0.1238, 0.8764, 0.1238, 0.9988, 0.00123, 0.9988, 0.00123, 0.8764, 0.1238, 0.8764, 0.1238, 0.9988, 0.00123, 0.9988, 0.00123, 0.8764, 0.1238, 0.8764, 0.1238, 0.9988, 0.00123, 0.9988, 0.00123, 0.8764, 0.1238, 0.8764, 0.1238, 0.9988, 0.00123, 0.9988, 0.00123, 0.8764, 0.1238, 0.8764, 0.1238, 0.9988, 0.00123, 0.9988, 0.00123, 0.8764, 0.1238, 0.8764, 0.1238, 0.9988, 0.00123, 0.9988, 0.00123, 0.8764, 0.1238, 0.8764, 0.1238, 0.9988, 0.00123, 0.9988, 0.00123, 0.8764, 0.1238, 0.8764, 0.1238, 0.9988, 0.00123, 0.9988, 0.00123, 0.8764, 0.1238, 0.8764, 0.1238, 0.9988, 0.00123, 0.9988, 0.00123, 0.8764, 0.1238, 0.8764, 0.1238, 0.9988, 0.00123, 0.9988, 0.00123, 0.8764, 0.1238, 0.8764, 0.1238, 0.9988, 0.00123, 0.9988, 0.00123, 0.8764, 0.1238, 0.8764, 0.1238, 0.9988, 0.00123, 0.9988, 0.00123, 0.8764, 0.1238, 0.8764, 0.1238, 0.9988, 0.00123, 0.9988, 0.00123, 0.8764, 0.1238, 0.8764, 0.1238, 0.9988, 0.00123, 0.9988, 0.00123, 0.8764, 0.1238, 0.8764, 0.1238, 0.9988, 0.00123, 0.9988, 0.00123, 0.8764, 0.1238, 0.8764, 0.1238, 0.9988, 0.00123, 0.9988, 0.00123, 0.8764, 0.1238, 0.8764, 0.1238, 0.9988, 0.00123, 0.9988, 0.00123, 0.8764, 0.1238, 0.8764, 0.1238, 0.9988, 0.00123, 0.9988, 0.00123, 0.8764, 0.1238, 0.8764, 0.1238, 0.9988, 0.00123, 0.9988, 0.00123, 0.8764, 0.1238, 0.8764, 0.1238, 0.9988, 0.00123, 0.9988, 0.00123, 0.8764, 0.1238, 0.8764, 0.1238, 0.9988, 0.00123, 0.9988, 0.00123, 0.8764, 0.1238, 0.8764, 0.1238, 0.9988, 0.00123, 0.9988, 0.00123, 0.8764, 0.1238, 0.8764, 0.1238, 0.9988, 0.00123, 0.9988, 0.00123, 0.8764, 0.1238, 0.8764, 0.1238, 0.9988, 0.00123, 0.9988, 0.00123, 0.8764, 0.1238, 0.8764, 0.1238, 0.9988, 0.00123, 0.9988, 0.00123, 0.8764, 0.1238, 0.8764, 0.1238, 0.9988, 0.00123, 0.9988, 0.00123, 0.8764, 0.1238, 0.8764, 0.1238, 0.9988, 0.00123, 0.9988, 0.00123, 0.8764, 0.1238, 0.8764, 0.1238, 0.9988, 0.00123, 0.9988, 0.00123, 0.8764, 0.1238, 0.8764, 0.1238, 0.9988, 0.00123, 0.9988, 0.00123, 0.8764, 0.1238, 0.8764, 0.1238, 0.9988, 0.00123, 0.9988, 0.00123, 0.8764, 0.1238, 0.8764, 0.1238, 0.9988, 0.00123, 0.9988, 0.00123, 0.8764, 0.1238, 0.8764, 0.1238, 0.9988, 0.00123, 0.9988, 0.00123, 0.8764, 0.1238, 0.8764, 0.1238, 0.9988, 0.00123, 0.9988, 0.00123, 0.8764, 0.1238, 0.8764, 0.1238, 0.9988, 0.00123, 0.9988, 0.00123, 0.8764, 0.1238, 0.8764, 0.1238, 0.9988, 0.00123, 0.9988, 0.00123, 0.8764, 0.1238, 0.8764, 0.1238, 0.9988, 0.00123, 0.9988, 0.00123, 0.8764, 0.1238, 0.8764, 0.1238, 0.9988, 0.00123, 0.9988, 0.00123, 0.8764, 0.1238, 0.8764, 0.1238, 0.9988, 0.00123, 0.9988, 0.00123, 0.8764, 0.1238, 0.8764, 0.1238, 0.9988, 0.00123, 0.9988, 0.00123, 0.8764, 0.1238, 0.8764, 0.1238, 0.9988, 0.00123, 0.9988, 0.00123, 0.8764, 0.1238, 0.8764, 0.1238, 0.9988, 0.00123, 0.9988, 0.00123, 0.8764, 0.1238, 0.8764, 0.1238, 0.9988, 0.00123, 0.9988, 0.00123, 0.8764, 0.1238, 0.8764, 0.1238, 0.9988, 0.00123, 0.9988, 0.00123, 0.8764, 0.1238, 0.8764, 0.1238, 0.9988, 0.00123, 0.9988, 0.00123, 0.8764, 0.1238, 0.8764, 0.1238, 0.9988, 0.00123, 0.9988, 0.00123, 0.8764, 0.1238, 0.8764, 0.1238, 0.9988, 0.00123, 0.9988, 0.00123, 0.8764, 0.1238, 0.8764, 0.1238, 0.9988, 0.00123, 0.9988, 0.00123, 0.8764, 0.1238, 0.8764, 0.1238, 0.9988, 0.00123, 0.9988, 0.00123, 0.8764, 0.1238, 0.8764, 0.1238, 0.9988, 0.00123, 0.9988, 0.00123, 0.8764, 0.1238, 0.8764, 0.1238, 0.9988, 0.00123, 0.9988, 0.00123, 0.8764, 0.1238, 0.8764, 0.1238, 0.9988, 0.00123, 0.9988, 0.00123, 0.8764, 0.1238, 0.8764, 0.1238, 0.9988, 0.00123, 0.9988, 0.00123, 0.8764, 0.1238, 0.8764, 0.1238, 0.9988, 0.00123, 0.9988, 0.00123, 0.8764, 0.1238, 0.8764, 0.1238, 0.9988, 0.00123, 0.9988, 0.00123, 0.8764, 0.1238, 0.8764, 0.1238, 0.9988, 0.00123, 0.9988, 0.00123, 0.8764, 0.1238, 0.8764, 0.1238, 0.9988, 0.00123, 0.9988, 0.00123, 0.8764, 0.1238, 0.8764, 0.1238, 0.9988, 0.00123, 0.9988, 0.00123, 0.8764, 0.1238, 0.8764, 0.1238, 0.9988, 0.00123, 0.9988, 0.00123, 0.8764, 0.1238, 0.8764, 0.1238, 0.9988, 0.00123, 0.9988, 0.00123, 0.8764, 0.1238, 0.8764, 0.1238, 0.9988, 0.00123, 0.9988, 0.00123, 0.8764, 0.1238, 0.8764, 0.1238, 0.9988, 0.00123, 0.9988, 0.00123, 0.8764, 0.1238, 0.8764, 0.1238, 0.9988, 0.00123, 0.9988, 0.00123, 0.8764, 0.1238, 0.8764, 0.1238, 0.9988, 0.00123, 0.9988, 0.00123, 0.8764, 0.1238, 0.8764, 0.1238, 0.9988, 0.00123, 0.9988, 0.00123, 0.8764, 0.1238, 0.8764, 0.1238, 0.9988, 0.00123, 0.9988, 0.00123, 0.8764, 0.1238, 0.8764, 0.1238, 0.9988, 0.00123, 0.9988, 0.00123, 0.8764, 0.1238, 0.8764, 0.1238, 0.9988, 0.00123, 0.9988, 0.00123, 0.8764, 0.1238, 0.8764, 0.1238, 0.9988, 0.00123, 0.9988, 0.00123, 0.8764, 0.1238, 0.8764, 0.1238, 0.9988, 0.00123, 0.9988, 0.00123, 0.8764, 0.1238, 0.8764, 0.1238, 0.9988, 0.00123, 0.9988, 0.00123, 0.8764, 0.1238, 0.8764, 0.1238, 0.9988, 0.00123, 0.9988, 0.00123, 0.8764, 0.1238, 0.8764, 0.1238, 0.9988, 0.00123, 0.9988, 0.00123, 0.8764, 0.1238, 0.8764, 0.1238, 0.9988, 0.00123, 0.9988, 0.00123, 0.8764, 0.1238, 0.8764, 0.1238, 0.9988, 0.00123, 0.9988, 0.00123, 0.8764, 0.1238, 0.8764, 0.1238, 0.9988, 0.00123, 0.9988, 0.00123, 0.8764, 0.1238, 0.8764, 0.1238, 0.9988, 0.00123, 0.9988, 0.00123, 0.8764, 0.1238, 0.8764, 0.1238, 0.9988, 0.00123, 0.9988, 0.00123, 0.8764, 0.1238, 0.8764, 0.1238, 0.9988, 0.00123, 0.9988, 0.00123, 0.8764, 0.1238, 0.8764, 0.1238, 0.9988, 0.00123, 0.9988, 0.00123, 0.8764, 0.1238, 0.8764, 0.1238, 0.9988, 0.00123, 0.9988, 0.00123, 0.8764, 0.1238, 0.8764, 0.1238, 0.9988, 0.00123, 0.9988, 0.00123, 0.8764, 0.1238, 0.8764, 0.1238, 0.9988, 0.00123, 0.9988, 0.00123, 0.8764, 0.1238, 0.8764, 0.1238, 0.9988, 0.00123, 0.9988, 0.00123, 0.8764, 0.1238, 0.8764, 0.1238, 0.9988, 0.00123, 0.9988, 0.00123, 0.8764, 0.1238, 0.8764, 0.1238, 0.9988, 0.00123, 0.9988, 0.00123, 0.8764, 0.1238, 0.8764, 0.1238, 0.9988, 0.00123, 0.9988, 0.00123, 0.8764, 0.1238, 0.8764, 0.1238, 0.9988, 0.00123, 0.9988, 0.00123, 0.8764, 0.1238, 0.8764, 0.1238, 0.9988, 0.00123, 0.9988, 0.00123, 0.8764, 0.1238, 0.8764, 0.1238, 0.9988, 0.00123, 0.9988, 0.00123, 0.8764, 0.1238, 0.8764, 0.1238, 0.9988, 0.00123, 0.9988, 0.00123, 0.8764, 0.1238, 0.8764, 0.1238, 0.9988, 0.00123, 0.9988, 0.00123, 0.8764, 0.1238, 0.8764, 0.1238, 0.9988, 0.00123, 0.9988, 0.00123, 0.8764, 0.1238, 0.8764, 0.1238, 0.9988, 0.00123, 0.9988, 0.00123, 0.8764, 0.1238, 0.8764, 0.1238, 0.9988, 0.00123, 0.9988, 0.00123, 0.8764, 0.1238, 0.8764, 0.1238, 0.9988, 0.00123, 0.9988, 0.00123, 0.8764, 0.1238, 0.8764, 0.1238, 0.9988, 0.00123, 0.9988, 0.00123, 0.8764, 0.1238, 0.8764, 0.1238, 0.9988, 0.00123, 0.9988, 0.00123, 0.8764, 0.1238, 0.8764, 0.1238, 0.9988, 0.00123, 0.9988, 0.00123, 0.8764, 0.1238, 0.8764, 0.1238, 0.9988, 0.00123, 0.9988, 0.00123, 0.8764, 0.1238, 0.8764, 0.1238, 0.9988, 0.00123, 0.9988, 0.00123, 0.8764, 0.1238, 0.8764, 0.1238, 0.9988, 0.00123, 0.9988, 0.00123, 0.8764, 0.1238, 0.8764, 0.1238, 0.9988, 0.00123, 0.9988, 0.00123, 0.8764, 0.1238, 0.8764, 0.1238, 0.9988, 0.00123, 0.9988, 0.00123, 0.8764, 0.1238, 0.8764, 0.1238, 0.9988, 0.00123, 0.9988, 0.00123, 0.8764, 0.1238, 0.8764, 0.1238, 0.9988, 0.00123, 0.9988, 0.00123, 0.8764, 0.1238, 0.8764, 0.1238, 0.9988, 0.00123, 0.9988, 0.00123, 0.8764, 0.1238, 0.8764, 0.1238, 0.9988, 0.00123, 0.9988, 0.00123, 0.8764, 0.1238, 0.8764, 0.1238, 0.9988, 0.00123, 0.9988, 0.00123, 0.8764, 0.1238, 0.8764, 0.1238, 0.9988, 0.00123, 0.9988, 0.00123, 0.8764, 0.1238, 0.8764, 0.1238, 0.9988, 0.00123, 0.9988, 0.00123, 0.8764, 0.1238, 0.8764, 0.1238, 0.9988, 0.00123, 0.9988, 0.00123, 0.8764, 0.1238, 0.8764, 0.1238, 0.9988, 0.00123, 0.9988, 0.00123, 0.8764, 0.1238, 0.8764, 0.1238, 0.9988, 0.00123, 0.9988, 0.00123, 0.8764, 0.1238, 0.8764, 0.1238, 0.9988, 0.00123, 0.9988, 0.00123, 0.8764, 0.1238, 0.8764, 0.1238, 0.9988, 0.00123, 0.9988, 0.00123, 0.8764, 0.1238, 0.8764, 0.1238, 0.9988, 0.00123, 0.9988, 0.00123, 0.8764, 0.1238, 0.8764, 0.1238, 0.9988, 0.00123, 0.9988, 0.00123, 0.8764, 0.1238, 0.8764, 0.1238, 0.9988, 0.00123, 0.9988, 0.00123, 0.8764, 0.1238, 0.8764, 0.1238, 0.9988, 0.00123, 0.9988, 0.00123, 0.8764, 0.1238, 0.8764, 0.1238, 0.9988, 0.00123, 0.9988, 0.00123, 0.8764, 0.1238, 0.8764, 0.1238, 0.9988, 0.00123, 0.9988, 0.00123, 0.8764, 0.1238, 0.8764, 0.1238, 0.9988, 0.00123, 0.9988, 0.00123, 0.8764, 0.1238, 0.8764, 0.1238, 0.9988, 0.00123, 0.9988, 0.00123, 0.8764, 0.1238, 0.8764, 0.1238, 0.9988, 0.00123, 0.9988, 0.00123, 0.8764, 0.1238, 0.8764, 0.1238, 0.9988, 0.00123, 0.9988, 0.00123, 0.8764, 0.1238, 0.8764, 0.1238, 0.9988, 0.00123, 0.9988, 0.00123, 0.8764, 0.1238, 0.8764, 0.1238, 0.9988, 0.00123, 0.9988, 0.00123, 0.8764, 0.1238, 0.8764, 0.1238, 0.9988, 0.00123, 0.9988, 0.00123, 0.8764, 0.1238, 0.8764, 0.1238, 0.9988, 0.00123, 0.9988, 0.00123, 0.8764, 0.1238, 0.8764, 0.1238, 0.9988, 0.00123, 0.9988, 0.00123, 0.8764, 0.1238, 0.8764, 0.1238, 0.9988, 0.00123, 0.9988, 0.00123, 0.8764, 0.1238, 0.8764, 0.1238, 0.9988, 0.00123, 0.9988, 0.00123, 0.8764, 0.1238, 0.8764, 0.1238, 0.9988, 0.00123, 0.9988, 0.00123, 0.8764, 0.1238, 0.8764, 0.1238, 0.9988, 0.00123, 0.9988, 0.00123, 0.8764, 0.1238, 0.8764, 0.1238, 0.9988, 0.00123, 0.9988, 0.00123, 0.8764, 0.1238, 0.8764, 0.1238, 0.9988, 0.00123, 0.9988, 0.00123, 0.8764, 0.1238, 0.8764, 0.1238, 0.9988, 0.00123, 0.9988, 0.00123, 0.8764, 0.1238, 0.8764, 0.1238, 0.9988, 0.00123, 0.9988, 0.00123, 0.8764, 0.1238, 0.8764, 0.1238, 0.9988, 0.00123, 0.9988, 0.00123, 0.8764, 0.1238, 0.8764, 0.1238, 0.9988, 0.00123, 0.9988, 0.00123, 0.8764, 0.1238, 0.8764, 0.1238, 0.9988, 0.00123, 0.9988, 0.00123, 0.8764, 0.1238, 0.8764, 0.1238, 0.9988, 0.00123, 0.9988, 0.00123, 0.8764, 0.1238, 0.8764, 0.1238, 0.9988, 0.00123, 0.9988, 0.00123, 0.8764, 0.1238, 0.8764, 0.1238, 0.9988, 0.00123, 0.9988, 0.00123, 0.8764, 0.1238, 0.8764, 0.1238, 0.9988, 0.00123, 0.9988, 0.00123, 0.8764, 0.1238, 0.8764, 0.1238, 0.9988, 0.00123, 0.9988, 0.00123, 0.8764, 0.1238, 0.8764, 0.1238, 0.9988, 0.00123, 0.9988, 0.00123, 0.8764, 0.1238, 0.8764, 0.1238, 0.9988, 0.00123, 0.9988, 0.00123, 0.8764, 0.1238, 0.8764, 0.1238, 0.9988, 0.00123, 0.9988, 0.00123, 0.8764, 0.1238, 0.8764, 0.1238, 0.9988, 0.00123, 0.9988, 0.00123, 0.8764, 0.1238, 0.8764, 0.1238, 0.9988, 0.00123, 0.9988, 0.00123, 0.8764, 0.1238, 0.8764, 0.1238, 0.9988, 0.00123, 0.9988, 0.00123, 0.8764, 0.1238, 0.8764, 0.1238, 0.9988, 0.00123, 0.9988, 0.00123, 0.8764, 0.1238, 0.8764, 0.1238, 0.9988, 0.00123, 0.9988, 0.00123, 0.8764, 0.1238, 0.8764, 0.1238, 0.9988, 0.00123, 0.9988, 0.00123, 0.8764, 0.1238, 0.8764, 0.1238, 0.9988, 0.00123, 0.9988, 0.00123, 0.8764, 0.1238, 0.8764, 0.1238, 0.9988, 0.00123, 0.9988, 0.00123, 0.8764, 0.1238, 0.8764, 0.1238, 0.9988, 0.00123, 0.9988, 0.00123, 0.8764, 0.1238, 0.8764, 0.1238, 0.9988, 0.00123, 0.9988, 0.00123, 0.8764, 0.1238, 0.8764, 0.1238, 0.9988, 0.00123, 0.9988, 0.00123, 0.8764, 0.1238, 0.8764, 0.1238, 0.9988, 0.00123, 0.9988, 0.00123, 0.8764, 0.1238, 0.8764, 0.1238, 0.9988, 0.00123, 0.9988, 0.00123, 0.8764, 0.1238, 0.8764, 0.1238, 0.9988, 0.00123, 0.9988, 0.00123, 0.8764, 0.1238, 0.8764, 0.1238, 0.9988, 0.00123, 0.9988, 0.00123, 0.8764, 0.1238, 0.8764, 0.1238, 0.9988, 0.00123, 0.9988, 0.00123, 0.8764, 0.1238, 0.8764, 0.1238, 0.9988, 0.00123, 0.9988, 0.00123, 0.8764, 0.1238, 0.8764, 0.1238, 0.9988, 0.00123, 0.9988, 0.00123, 0.8764, 0.1238, 0.8764, 0.1238, 0.9988, 0.00123, 0.9988, 0.00123, 0.8764, 0.1238, 0.8764, 0.1238, 0.9988, 0.00123, 0.9988, 0.00123, 0.8764, 0.1238, 0.8764, 0.1238, 0.9988, 0.00123, 0.9988, 0.00123, 0.8764, 0.1238, 0.8764, 0.1238, 0.9988, 0.00123, 0.9988, 0.00123, 0.8764, 0.1238, 0.8764, 0.1238, 0.9988, 0.00123, 0.9988, 0.00123, 0.8764, 0.1238, 0.8764, 0.1238, 0.9988, 0.00123, 0.9988, 0.00123, 0.8764, 0.1238, 0.8764, 0.1238, 0.9988, 0.00123, 0.9988, 0.00123, 0.8764, 0.1238, 0.8764, 0.1238, 0.9988, 0.00123, 0.9988, 0.00123, 0.8764, 0.1238, 0.8764, 0.1238, 0.9988, 0.00123, 0.9988, 0.00123, 0.8764, 0.1238, 0.8764, 0.1238, 0.9988, 0.00123, 0.9988, 0.00123, 0.8764, 0.1238, 0.8764, 0.1238, 0.9988, 0.00123, 0.9988, 0.00123, 0.8764, 0.1238, 0.8764, 0.1238, 0.9988, 0.00123, 0.9988, 0.00123, 0.8764, 0.1238, 0.8764, 0.1238, 0.9988, 0.00123, 0.9988, 0.00123, 0.8764, 0.1238, 0.8764, 0.1238, 0.9988, 0.00123, 0.9988, 0.00123, 0.8764, 0.1238, 0.8764, 0.1238, 0.9988, 0.00123, 0.9988, 0.00123, 0.8764, 0.1238, 0.8764, 0.1238, 0.9988, 0.00123, 0.9988, 0.00123, 0.8764, 0.1238, 0.8764, 0.1238, 0.9988, 0.00123, 0.9988, 0.00123, 0.8764, 0.1238, 0.8764, 0.1238, 0.9988, 0.00123, 0.9988, 0.00123, 0.8764, 0.1238, 0.8764, 0.1238, 0.9988, 0.00123, 0.9988, 0.00123, 0.8764, 0.1238, 0.8764, 0.1238, 0.9988, 0.00123, 0.9988, 0.00123, 0.8764, 0.1238, 0.8764, 0.1238, 0.9988, 0.00123, 0.9988, 0.00123, 0.8764, 0.1238, 0.8764, 0.1238, 0.9988, 0.00123, 0.9988, 0.00123, 0.8764, 0.1238, 0.8764, 0.1238, 0.9988, 0.00123, 0.9988, 0.00123, 0.8764, 0.1238, 0.8764, 0.1238, 0.9988, 0.00123, 0.9988, 0.00123, 0.8764, 0.1238, 0.8764, 0.1238, 0.9988, 0.00123, 0.9988, 0.00123, 0.8764, 0.1238, 0.8764, 0.1238, 0.9988, 0.00123, 0.9988, 0.00123, 0.8764, 0.1238, 0.8764, 0.1238, 0.9988, 0.00123, 0.9988, 0.00123, 0.8764, 0.1238, 0.8764, 0.1238, 0.9988, 0.00123, 0.9988, 0.00123, 0.8764, 0.1238, 0.8764, 0.1238, 0.9988, 0.00123, 0.9988, 0.00123, 0.8764, 0.1238, 0.8764, 0.1238, 0.9988, 0.00123, 0.9988, 0.00123, 0.8764, 0.1238, 0.8764, 0.1238, 0.9988, 0.00123, 0.9988, 0.00123, 0.8764, 0.1238, 0.8764, 0.1238, 0.9988, 0.00123, 0.9988, 0.00123, 0.8764, 0.1238, 0.8764, 0.1238, 0.9988, 0.00123, 0.9988, 0.00123, 0.8764, 0.1238, 0.8764, 0.1238, 0.9988, 0.00123, 0.9988, 0.00123, 0.8764, 0.1238, 0.8764, 0.1238, 0.9988, 0.00123, 0.9988, 0.00123, 0.8764, 0.1238, 0.8764, 0.1238, 0.9988, 0.00123, 0.9988, 0.00123, 0.8764, 0.1238, 0.8764, 0.1238, 0.9988, 0.00123, 0.9988, 0.00123, 0.8764, 0.1238, 0.8764, 0.1238, 0.9988, 0.00123, 0.9988, 0.00123, 0.8764, 0.1238, 0.8764, 0.1238, 0.9988, 0.00123, 0.9988, 0.00123, 0.8764, 0.1238, 0.8764, 0.1238, 0.9988, 0.00123, 0.9988, 0.00123, 0.8764, 0.1238, 0.8764, 0.1238, 0.9988, 0.00123, 0.9988, 0.00123, 0.8764, 0.1238, 0.8764, 0.1238, 0.9988, 0.00123, 0.9988, 0.00123, 0.8764, 0.1238, 0.8764, 0.1238, 0.9988, 0.00123, 0.9988, 0.00123, 0.8764, 0.1238, 0.8764, 0.1238, 0.9988, 0.00123, 0.9988, 0.00123, 0.8764, 0.1238, 0.8764, 0.1238, 0.9988, 0.00123, 0.9988, 0.00123, 0.8764, 0.1238, 0.8764, 0.1238, 0.9988, 0.00123, 0.9988, 0.00123, 0.8764, 0.1238, 0.8764, 0.1238, 0.9988, 0.00123, 0.9988, 0.00123, 0.8764, 0.1238, 0.8764, 0.1238, 0.9988, 0.00123, 0.9988, 0.00123, 0.8764, 0.1238, 0.8764, 0.1238, 0.9988, 0.00123, 0.9988, 0.00123, 0.8764, 0.1238, 0.8764, 0.1238, 0.9988, 0.00123, 0.9988, 0.00123, 0.8764, 0.1238, 0.8764, 0.1238, 0.9988, 0.00123, 0.9988, 0.00123, 0.8764, 0.1238, 0.8764, 0.1238, 0.9988, 0.00123, 0.9988, 0.00123, 0.8764, 0.1238, 0.8764, 0.1238, 0.9988, 0.00123, 0.9988, 0.00123, 0.8764, 0.1238, 0.8764, 0.1238, 0.9988, 0.00123, 0.9988, 0.00123, 0.8764, 0.1238, 0.8764, 0.1238, 0.9988, 0.00123, 0.9988, 0.00123, 0.8764, 0.1238, 0.8764, 0.1238, 0.9988, 0.00123, 0.9988, 0.00123, 0.8764, 0.1238, 0.8764, 0.1238, 0.9988, 0.00123, 0.9988, 0.00123, 0.8764, 0.1238, 0.8764, 0.1238, 0.9988, 0.00123, 0.9988, 0.00123, 0.8764, 0.1238, 0.8764, 0.1238, 0.9988, 0.00123, 0.9988, 0.00123, 0.8764, 0.1238, 0.8764, 0.1238, 0.9988, 0.00123, 0.9988, 0.00123, 0.8764, 0.1238, 0.8764, 0.1238, 0.9988, 0.00123, 0.9988, 0.00123, 0.8764, 0.1238, 0.8764, 0.1238, 0.9988, 0.00123, 0.9988, 0.00123, 0.8764, 0.1238, 0.8764, 0.1238, 0.9988, 0.00123, 0.9988, 0.00123, 0.8764, 0.1238, 0.8764, 0.1238, 0.9988, 0.00123, 0.9988, 0.00123, 0.8764, 0.1238, 0.8764, 0.1238, 0.9988, 0.00123, 0.9988, 0.00123, 0.8764, 0.1238, 0.8764, 0.1238, 0.9988, 0.00123, 0.9988, 0.00123, 0.8764, 0.1238, 0.8764, 0.1238, 0.9988, 0.00123, 0.9988, 0.00123, 0.8764, 0.1238, 0.8764, 0.1238, 0.9988, 0.00123, 0.9988, 0.00123, 0.8764, 0.1238, 0.8764, 0.1238, 0.9988, 0.00123, 0.9988, 0.00123, 0.8764, 0.1238, 0.8764, 0.1238, 0.9988, 0.00123, 0.9988, 0.00123, 0.8764, 0.1238, 0.8764, 0.1238, 0.9988, 0.00123, 0.9988, 0.00123, 0.8764, 0.1238, 0.8764, 0.1238, 0.9988, 0.00123, 0.9988, 0.00123, 0.8764, 0.1238, 0.8764, 0.1238, 0.9988, 0.00123, 0.9988, 0.00123, 0.8764, 0.1238, 0.8764, 0.1238, 0.9988, 0.00123, 0.9988, 0.00123, 0.8764, 0.1238, 0.8764, 0.1238, 0.9988, 0.00123, 0.9988, 0.00123, 0.8764, 0.1238, 0.8764, 0.1238, 0.9988, 0.00123, 0.9988, 0.00123, 0.8764, 0.1238, 0.8764, 0.1238, 0.9988, 0.00123, 0.9988, 0.00123, 0.8764, 0.1238, 0.8764, 0.1238, 0.9988, 0.00123, 0.9988, 0.00123, 0.8764, 0.1238, 0.8764, 0.1238, 0.9988, 0.00123, 0.9988, 0.00123, 0.8764, 0.1238, 0.8764, 0.1238, 0.9988, 0.00123, 0.9988, 0.00123, 0.8764, 0.1238, 0.8764, 0.1238, 0.9988, 0.00123, 0.9988, 0.00123, 0.8764, 0.1238, 0.8764, 0.1238, 0.9988, 0.00123, 0.9988, 0.00123, 0.8764, 0.1238, 0.8764, 0.1238, 0.9988, 0.00123, 0.9988, 0.00123, 0.8764, 0.1238, 0.8764, 0.1238, 0.9988, 0.00123, 0.9988, 0.00123, 0.8764, 0.1238, 0.8764, 0.1238, 0.9988, 0.00123, 0.9988, 0.00123, 0.8764, 0.1238, 0.8764, 0.1238, 0.9988, 0.00123, 0.9988, 0.00123, 0.8764, 0.1238, 0.8764, 0.1238, 0.9988, 0.00123, 0.9988, 0.00123, 0.8764, 0.1238, 0.8764, 0.1238, 0.9988, 0.00123, 0.9988, 0.00123, 0.8764, 0.1238, 0.8764, 0.1238, 0.9988, 0.00123, 0.9988, 0.00123, 0.8764, 0.1238, 0.8764, 0.1238, 0.9988, 0.00123, 0.9988, 0.00123, 0.8764, 0.1238, 0.8764, 0.1238, 0.9988, 0.00123, 0.9988, 0.00123, 0.8764, 0.1238, 0.8764, 0.1238, 0.9988, 0.00123, 0.9988, 0.00123, 0.8764, 0.1238, 0.8764, 0.1238, 0.9988, 0.00123, 0.9988, 0.00123, 0.8764, 0.1238, 0.8764, 0.1238, 0.9988, 0.00123, 0.9988, 0.00123, 0.8764, 0.1238, 0.8764, 0.1238, 0.9988, 0.00123, 0.9988, 0.00123, 0.8764, 0.1238, 0.8764, 0.1238, 0.9988, 0.00123, 0.9988, 0.00123, 0.8764, 0.1238, 0.8764, 0.1238, 0.9988, 0.00123, 0.9988, 0.00123, 0.8764, 0.1238, 0.8764, 0.1238, 0.9988, 0.00123, 0.9988, 0.00123, 0.8764, 0.1238, 0.8764, 0.1238, 0.9988, 0.00123, 0.9988, 0.00123, 0.8764, 0.1238, 0.8764, 0.1238, 0.9988, 0.00123, 0.9988, 0.00123, 0.8764, 0.1238, 0.8764, 0.1238, 0.9988, 0.00123, 0.9988, 0.00123, 0.8764, 0.1238, 0.8764, 0.1238, 0.9988, 0.00123, 0.9988, 0.00123, 0.8764, 0.1238, 0.8764, 0.1238, 0.9988, 0.00123, 0.9988, 0.00123, 0.8764, 0.1238, 0.8764, 0.1238, 0.9988, 0.00123, 0.9988, 0.00123, 0.8764, 0.1238, 0.8764, 0.1238, 0.9988, 0.00123, 0.9988, 0.00123, 0.8764, 0.1238, 0.8764, 0.1238, 0.9988, 0.00123, 0.9988, 0.00123, 0.8764, 0.1238, 0.8764, 0.1238, 0.9988, 0.00123, 0.9988, 0.00123, 0.8764, 0.1238, 0.8764, 0.1238, 0.9988, 0.00123, 0.9988, 0.00123, 0.8764, 0.1238, 0.8764, 0.1238, 0.9988, 0.00123, 0.9988, 0.00123, 0.8764, 0.1238, 0.8764, 0.1238, 0.9988, 0.00123, 0.9988, 0.00123, 0.8764, 0.1238, 0.8764, 0.1238, 0.9988, 0.00123, 0.9988, 0.00123, 0.8764, 0.1238, 0.8764, 0.1238, 0.9988, 0.00123, 0.9988, 0.00123, 0.8764, 0.1238, 0.8764, 0.1238, 0.9988, 0.00123, 0.9988, 0.00123, 0.8764, 0.1238, 0.8764, 0.1238, 0.9988, 0.00123, 0.9988, 0.00123, 0.8764, 0.1238, 0.8764, 0.1238, 0.9988, 0.00123, 0.9988, 0.00123, 0.8764, 0.1238, 0.8764, 0.1238, 0.9988, 0.00123, 0.9988, 0.00123, 0.8764, 0.1238, 0.8764, 0.1238, 0.9988, 0.00123, 0.9988, 0.00123, 0.8764, 0.1238, 0.8764, 0.1238, 0.9988, 0.00123, 0.9988, 0.00123, 0.8764, 0.1238, 0.8764, 0.1238, 0.9988, 0.00123, 0.9988, 0.00123, 0.8764, 0.1238, 0.8764, 0.1238, 0.9988, 0.00123, 0.9988, 0.00123, 0.8764, 0.1238, 0.8764, 0.1238, 0.9988, 0.00123, 0.9988, 0.00123, 0.8764, 0.1238, 0.8764, 0.1238, 0.9988, 0.00123, 0.9988, 0.00123, 0.8764, 0.1238, 0.8764, 0.1238, 0.9988, 0.00123, 0.9988, 0.00123, 0.8764, 0.1238, 0.8764, 0.1238, 0.9988, 0.00123, 0.9988, 0.00123, 0.8764, 0.1238, 0.8764, 0.1238, 0.9988, 0.00123, 0.9988, 0.00123, 0.8764, 0.1238, 0.8764, 0.1238, 0.9988, 0.00123, 0.9988, 0.00123, 0.8764, 0.1238, 0.8764, 0.1238, 0.9988, 0.00123, 0.9988, 0.00123, 0.8764, 0.1238, 0.8764, 0.1238, 0.9988, 0.00123, 0.9988, 0.00123, 0.8764, 0.1238, 0.8764, 0.1238, 0.9988, 0.00123, 0.9988, 0.00123, 0.8764, 0.1238, 0.8764, 0.1238, 0.9988, 0.00123, 0.9988, 0.00123, 0.8764, 0.1238, 0.8764, 0.1238, 0.9988, 0.00123, 0.9988, 0.00123, 0.8764, 0.1238, 0.8764, 0.1238, 0.9988, 0.00123, 0.9988, 0.00123, 0.8764, 0.1238, 0.8764, 0.1238, 0.9988, 0.00123, 0.9988, 0.00123, 0.8764, 0.1238, 0.8764, 0.1238, 0.9988, 0.00123, 0.9988, 0.00123, 0.8764, 0.1238, 0.8764, 0.1238, 0.9988, 0.00123, 0.9988, 0.00123, 0.8764, 0.1238, 0.8764, 0.1238, 0.9988, 0.00123, 0.9988, 0.00123, 0.8764, 0.1238, 0.8764, 0.1238, 0.9988, 0.00123, 0.9988, 0.00123, 0.8764, 0.1238, 0.8764, 0.1238, 0.9988, 0.00123, 0.9988, 0.00123, 0.8764, 0.1238, 0.8764, 0.1238, 0.9988, 0.00123, 0.9988, 0.00123, 0.8764, 0.1238, 0.8764, 0.1238, 0.9988, 0.00123, 0.9988, 0.00123, 0.8764, 0.1238, 0.8764, 0.1238, 0.9988, 0.00123, 0.9988, 0.00123, 0.8764, 0.1238, 0.8764, 0.1238, 0.9988, 0.00123, 0.9988, 0.00123, 0.8764, 0.1238, 0.8764, 0.1238, 0.9988, 0.00123, 0.9988, 0.00123, 0.8764, 0.1238, 0.8764, 0.1238, 0.9988, 0.00123, 0.9988, 0.00123, 0.8764, 0.1238, 0.8764, 0.1238, 0.9988, 0.00123, 0.9988, 0.00123, 0.8764, 0.1238, 0.8764, 0.1238, 0.9988, 0.00123, 0.9988, 0.00123, 0.8764, 0.1238, 0.8764, 0.1238, 0.9988, 0.00123, 0.9988, 0.00123, 0.8764, 0.1238, 0.8764, 0.1238, 0.9988, 0.00123, 0.9988, 0.00123, 0.8764, 0.1238, 0.8764, 0.1238, 0.9988, 0.00123, 0.9988, 0.00123, 0.8764, 0.1238, 0.8764, 0.1238, 0.9988, 0.00123, 0.9988, 0.00123, 0.8764, 0.1238, 0.8764, 0.1238, 0.9988, 0.00123, 0.9988, 0.00123, 0.8764, 0.1238, 0.8764, 0.1238, 0.9988, 0.00123, 0.9988, 0.00123, 0.8764, 0.1238, 0.8764, 0.1238, 0.9988, 0.00123, 0.9988, 0.00123, 0.8764, 0.1238, 0.8764, 0.1238, 0.9988, 0.00123, 0.9988, 0.00123, 0.8764, 0.1238, 0.8764, 0.1238, 0.9988, 0.00123, 0.9988, 0.00123, 0.8764, 0.1238, 0.8764, 0.1238, 0.9988, 0.00123, 0.9988, 0.00123, 0.8764, 0.1238, 0.8764, 0.1238, 0.9988, 0.00123, 0.9988, 0.00123, 0.8764, 0.1238, 0.8764, 0.1238, 0.9988, 0.00123, 0.9988, 0.00123, 0.8764, 0.1238, 0.8764, 0.1238, 0.9988, 0.00123, 0.9988, 0.00123, 0.8764, 0.1238, 0.8764, 0.1238, 0.9988, 0.00123, 0.9988, 0.00123, 0.8764, 0.1238, 0.8764, 0.1238, 0.9988, 0.00123, 0.9988, 0.00123, 0.8764, 0.1238, 0.8764, 0.1238, 0.9988, 0.00123, 0.9988, 0.00123, 0.8764, 0.1238, 0.8764, 0.1238, 0.9988, 0.00123, 0.9988, 0.00123, 0.8764, 0.1238, 0.8764, 0.1238, 0.9988, 0.00123, 0.9988, 0.00123, 0.8764, 0.1238, 0.8764, 0.1238, 0.9988, 0.00123, 0.9988, 0.00123, 0.8764, 0.1238, 0.8764, 0.1238, 0.9988, 0.00123, 0.9988, 0.00123, 0.8764, 0.1238, 0.8764, 0.1238, 0.9988, 0.00123, 0.9988, 0.00123, 0.8764, 0.1238, 0.8764, 0.1238, 0.9988, 0.00123, 0.9988, 0.00123, 0.8764, 0.1238, 0.8764, 0.1238, 0.9988, 0.00123, 0.9988, 0.00123, 0.8764, 0.1238, 0.8764, 0.1238, 0.9988, 0.00123, 0.9988, 0.00123, 0.8764, 0.1238, 0.8764, 0.1238, 0.9988, 0.00123, 0.9988, 0.00123, 0.8764, 0.1238, 0.8764, 0.1238, 0.9988, 0.00123, 0.9988, 0.00123, 0.8764, 0.1238, 0.8764, 0.1238, 0.9988, 0.00123, 0.9988, 0.00123, 0.8764, 0.1238, 0.8764, 0.1238, 0.9988, 0.00123, 0.9988, 0.00123, 0.8764, 0.1238, 0.8764, 0.1238, 0.9988, 0.00123, 0.9988, 0.00123, 0.8764, 0.1238, 0.8764, 0.1238, 0.9988, 0.00123, 0.9988, 0.00123, 0.8764, 0.1238, 0.8764, 0.1238, 0.9988, 0.00123, 0.9988, 0.00123, 0.8764, 0.1238, 0.8764, 0.1238, 0.9988, 0.00123, 0.9988, 0.00123, 0.8764, 0.1238, 0.8764, 0.1238, 0.9988, 0.00123, 0.9988, 0.00123, 0.8764, 0.1238, 0.8764, 0.1238, 0.9988, 0.00123, 0.9988, 0.00123, 0.8764, 0.1238, 0.8764, 0.1238, 0.9988, 0.00123, 0.9988, 0.00123, 0.8764, 0.1238, 0.8764, 0.1238, 0.9988, 0.00123, 0.9988, 0.00123, 0.8764, 0.1238, 0.8764, 0.1238, 0.9988, 0.00123, 0.9988, 0.00123, 0.8764, 0.1238, 0.8764, 0.1238, 0.9988, 0.00123, 0.9988, 0.00123, 0.8764, 0.1238, 0.8764, 0.1238, 0.9988, 0.00123, 0.9988, 0.00123, 0.8764, 0.1238, 0.8764, 0.1238, 0.9988, 0.00123, 0.9988, 0.00123, 0.8764, 0.1238, 0.8764, 0.1238, 0.9988, 0.00123, 0.9988, 0.00123, 0.8764, 0.1238, 0.8764, 0.1238, 0.9988, 0.00123, 0.9988, 0.00123, 0.8764, 0.1238, 0.8764, 0.1238, 0.9988, 0.00123, 0.9988, 0.00123, 0.8764, 0.1238, 0.8764, 0.1238, 0.9988, 0.00123, 0.9988, 0.00123, 0.8764, 0.1238, 0.8764, 0.1238, 0.9988, 0.00123, 0.9988, 0.00123, 0.8764, 0.1238, 0.8764, 0.1238, 0.9988, 0.00123, 0.9988, 0.00123, 0.8764, 0.1238, 0.8764, 0.1238, 0.9988, 0.00123, 0.9988, 0.00123, 0.8764, 0.1238, 0.8764, 0.1238, 0.9988, 0.00123, 0.9988, 0.00123, 0.8764, 0.1238, 0.8764, 0.1238, 0.9988, 0.00123, 0.9988, 0.00123, 0.8764, 0.1238, 0.8764, 0.1238, 0.9988, 0.00123, 0.9988, 0.00123, 0.8764, 0.1238, 0.8764, 0.1238, 0.9988, 0.00123, 0.9988, 0.00123, 0.8764, 0.1238, 0.8764, 0.1238, 0.9988, 0.00123, 0.9988, 0.00123, 0.8764, 0.1238, 0.8764, 0.1238, 0.9988, 0.00123, 0.9988, 0.00123, 0.8764, 0.1238, 0.8764, 0.1238, 0.9988, 0.00123, 0.9988, 0.00123, 0.8764, 0.1238, 0.8764, 0.1238, 0.9988, 0.00123, 0.9988, 0.00123, 0.8764, 0.1238, 0.8764, 0.1238, 0.9988, 0.00123, 0.9988, 0.00123, 0.8764, 0.1238, 0.8764, 0.1238, 0.9988, 0.00123, 0.9988, 0.00123, 0.8764, 0.1238, 0.8764, 0.1238, 0.9988, 0.00123, 0.9988, 0.00123, 0.8764, 0.1238, 0.8764, 0.1238, 0.9988, 0.00123, 0.9988, 0.00123, 0.8764, 0.1238, 0.8764, 0.1238, 0.9988, 0.00123, 0.9988, 0.00123, 0.8764, 0.1238, 0.8764, 0.1238, 0.9988, 0.00123, 0.9988, 0.00123, 0.8764, 0.1238, 0.8764, 0.1238, 0.9988, 0.00123, 0.9988, 0.00123, 0.8764, 0.1238, 0.8764, 0.1238, 0.9988, 0.00123, 0.9988, 0.00123, 0.8764, 0.1238, 0.8764, 0.1238, 0.9988, 0.00123, 0.9988, 0.00123, 0.8764, 0.1238, 0.8764, 0.1238, 0.9988, 0.00123, 0.9988, 0.00123, 0.8764, 0.1238, 0.8764, 0.1238, 0.9988, 0.00123, 0.9988, 0.00123, 0.8764, 0.1238, 0.8764, 0.1238, 0.9988, 0.00123, 0.9988, 0.00123, 0.8764, 0.1238, 0.8764, 0.1238, 0.9988, 0.00123, 0.9988, 0.00123, 0.8764, 0.1238, 0.8764, 0.1238, 0.9988, 0.00123, 0.9988, 0.00123, 0.8764, 0.1238, 0.8764, 0.1238, 0.9988, 0.00123, 0.9988, 0.00123, 0.8764, 0.1238, 0.8764, 0.1238, 0.9988, 0.00123, 0.9988, 0.00123, 0.8764, 0.1238, 0.8764, 0.1238, 0.9988, 0.00123, 0.9988, 0.00123, 0.8764, 0.1238, 0.8764, 0.1238, 0.9988, 0.00123, 0.9988, 0.00123, 0.8764, 0.1238, 0.8764, 0.1238, 0.9988, 0.00123, 0.9988, 0.00123, 0.8764, 0.1238, 0.8764, 0.1238, 0.9988, 0.00123, 0.9988, 0.00123, 0.8764, 0.1238, 0.8764, 0.1238, 0.9988, 0.00123, 0.9988, 0.00123, 0.8764, 0.1238, 0.8764, 0.1238, 0.9988, 0.00123, 0.9988, 0.00123, 0.8764, 0.1238, 0.8764, 0.1238, 0.9988, 0.00123, 0.9988, 0.00123, 0.8764, 0.1238, 0.8764, 0.1238, 0.9988, 0.00123, 0.9988, 0.00123, 0.8764, 0.1238, 0.8764, 0.1238, 0.9988, 0.00123, 0.9988, 0.00123, 0.8764, 0.1238, 0.8764, 0.1238, 0.9988, 0.00123, 0.9988, 0.00123, 0.8764, 0.1238, 0.8764, 0.1238, 0.9988, 0.00123, 0.9988, 0.00123, 0.8764, 0.1238, 0.8764, 0.1238, 0.9988, 0.00123, 0.9988, 0.00123, 0.8764, 0.1238, 0.8764, 0.1238, 0.9988, 0.00123, 0.9988, 0.00123, 0.8764, 0.1238, 0.8764, 0.1238, 0.9988, 0.00123, 0.9988, 0.00123, 0.8764, 0.1238, 0.8764, 0.1238, 0.9988, 0.00123, 0.9988, 0.00123, 0.8764, 0.1238, 0.8764, 0.1238, 0.9988, 0.00123, 0.9988, 0.00123, 0.8764, 0.1238, 0.8764, 0.1238, 0.9988, 0.00123, 0.9988, 0.00123, 0.8764, 0.1238, 0.8764, 0.1238, 0.9988, 0.00123, 0.9988, 0.00123, 0.8764, 0.1238, 0.8764, 0.1238, 0.9988, 0.00123, 0.9988, 0.00123, 0.8764, 0.1238, 0.8764, 0.1238, 0.9988, 0.00123, 0.9988, 0.00123, 0.8764, 0.1238, 0.8764, 0.1238, 0.9988, 0.00123, 0.9988, 0.00123, 0.8764, 0.1238, 0.8764, 0.1238, 0.9988, 0.00123, 0.9988, 0.00123, 0.8764, 0.1238, 0.8764, 0.1238, 0.9988, 0.00123, 0.9988, 0.00123, 0.8764, 0.1238, 0.8764, 0.1238, 0.9988, 0.00123, 0.9988, 0.00123, 0.8764, 0.1238, 0.8764, 0.1238, 0.9988, 0.00123, 0.9988, 0.00123, 0.8764, 0.1238, 0.8764, 0.1238, 0.9988, 0.00123, 0.9988, 0.00123, 0.8764, 0.1238, 0.8764, 0.1238, 0.9988, 0.00123, 0.9988, 0.00123, 0.8764, 0.1238, 0.8764, 0.1238, 0.9988, 0.00123, 0.9988])
me_plane_001.materials.append(mat_tex)
me_plane_001.update()

# ---- objects
ob_plane = bpy.data.objects.new('Plane', me_plane_001)

# ---- transforms, parenting, visibility, modifiers, constraints
ob_plane.location = (0.0, 0.0, 0.0)

# ---- collection membership
scene.collection.objects.link(ob_plane)

# ---- scene / render settings (as saved in the file)
scene.frame_start = 1; scene.frame_end = 250; scene.frame_set(1)
scene.render.engine = 'BLENDER_EEVEE_NEXT'
scene.cycles.use_denoising = False
scene.cycles.sampling_pattern = 'TABULATED_SOBOL'
scene.view_settings.view_transform = 'Standard'
bpy.context.view_layer.update()

# ---- added for rendering (the .blend has no active camera): camera
cam_auto = bpy.data.cameras.new('AutoCamera')
cam_auto.lens = 50.0
cam_auto.sensor_width = 36.0
cam_auto.clip_end = 1000.0
ob_auto_camera = bpy.data.objects.new('AutoCamera', cam_auto)
scene.collection.objects.link(ob_auto_camera)
ob_auto_camera.location = (41.379, -39.6548, 33.1281)
ob_auto_camera.rotation_euler = (1.09748, -7.21219e-08, 0.694738)
scene.camera = ob_auto_camera
bpy.context.view_layer.update()
